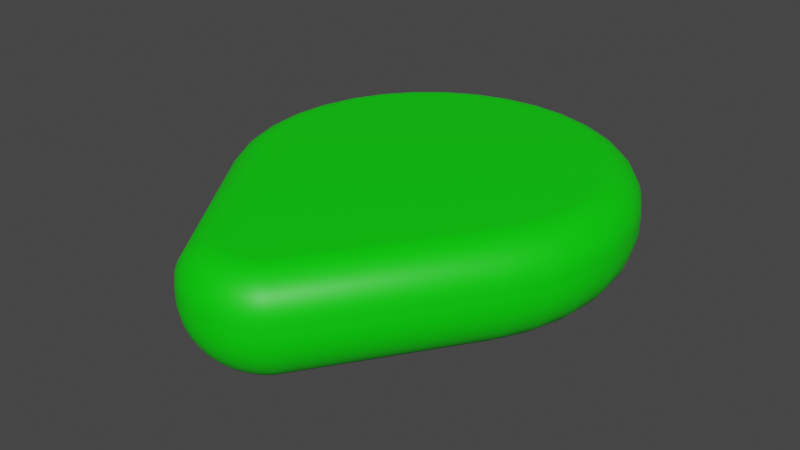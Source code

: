 # Source: Arrow.blend  (saved by Blender 2.82.7; exported with 4.5.12 LTS)
import bpy
from mathutils import Matrix  # noqa: F401  (used for matrix-valued properties, if any)

bpy.ops.wm.read_factory_settings(use_empty=True)
scene = bpy.context.scene
scene.name = 'Scene'

# ---- collections
col_collection = bpy.data.collections.new('Collection'); scene.collection.children.link(col_collection)

# ---- materials (node trees are filled in below, after node groups)
mat_m_arrow = bpy.data.materials.new('M_Arrow')
mat_m_arrow.use_transparent_shadow = False

# ---- material node trees
mat_m_arrow.use_nodes = True; mat_m_arrow.node_tree.nodes.clear()
_N = mat_m_arrow.node_tree.nodes; _L = mat_m_arrow.node_tree.links
n0 = _N.new('ShaderNodeOutputMaterial'); n0.name = 'Material Output'; n0.location = (300, 300)
n1 = _N.new('ShaderNodeBsdfPrincipled'); n1.name = 'Principled BSDF'; n1.location = (10, 300)
n1.distribution = 'GGX'
n1.subsurface_method = 'BURLEY'
n1.inputs[0].default_value = (0.0, 0.8, 0.0, 1.0)
n1.inputs[3].default_value = 1.45
n1.inputs[27].default_value = (0.0, 0.0, 0.0, 1.0)
n1.inputs[28].default_value = 1.0
_L.new(n1.outputs[0], n0.inputs[0])
n0.is_active_output = True

# ---- world
world_world = bpy.data.worlds.new('World'); scene.world = world_world
world_world.use_nodes = True; world_world.node_tree.nodes.clear()
_N = world_world.node_tree.nodes; _L = world_world.node_tree.links
n0 = _N.new('ShaderNodeOutputWorld'); n0.name = 'World Output'; n0.location = (300, 300)
n1 = _N.new('ShaderNodeBackground'); n1.name = 'Background'; n1.location = (10, 300)
n1.inputs[0].default_value = (0.05088, 0.05088, 0.05088, 1.0)
_L.new(n1.outputs[0], n0.inputs[0])
n0.is_active_output = True
world_world.color = (0.05088, 0.05088, 0.05088)
world_world.use_sun_shadow = False
world_world.sun_shadow_jitter_overblur = 0.0

# ---- meshes
me_circle = bpy.data.meshes.new('Circle')
me_circle.from_pydata([(-1.788e-07, 1.279, 0.579), (-3.235e-07, 1.478, 0.3811), (-1.962e-07, 1.303, 0.5776), (-2.134e-07, 1.327, 0.5733), (-2.302e-07, 1.35, 0.5661), (-2.46e-07, 1.372, 0.5563), (-2.609e-07, 1.392, 0.544), (-2.745e-07, 1.411, 0.5292), (-2.868e-07, 1.428, 0.5123), (-2.978e-07, 1.443, 0.4935), (-3.069e-07, 1.456, 0.4731), (-3.141e-07, 1.465, 0.4513), (-3.192e-07, 1.473, 0.4284), (-3.224e-07, 1.477, 0.4049), (-0.07852, 1.471, 0.3811), (-0.03972, 1.276, 0.579), (-0.07824, 1.469, 0.4049), (-0.07739, 1.465, 0.4284), (-0.076, 1.458, 0.4513), (-0.07408, 1.448, 0.4731), (-0.07165, 1.436, 0.4935), (-0.06876, 1.422, 0.5123), (-0.06545, 1.405, 0.5292), (-0.06176, 1.386, 0.544), (-0.05775, 1.366, 0.5563), (-0.05348, 1.345, 0.5661), (-0.04901, 1.322, 0.5733), (-0.0444, 1.299, 0.5776), (-0.154, 1.448, 0.3811), (-0.07791, 1.264, 0.579), (-0.1535, 1.446, 0.4049), (-0.1518, 1.442, 0.4284), (-0.1491, 1.436, 0.4513), (-0.1453, 1.427, 0.4731), (-0.1405, 1.415, 0.4935), (-0.1349, 1.402, 0.5123), (-0.1284, 1.386, 0.5292), (-0.1211, 1.368, 0.544), (-0.1133, 1.349, 0.5563), (-0.1049, 1.329, 0.5661), (-0.09613, 1.308, 0.5733), (-0.08709, 1.286, 0.5776), (-0.2236, 1.411, 0.3811), (-0.1131, 1.245, 0.579), (-0.2228, 1.409, 0.4049), (-0.2204, 1.406, 0.4284), (-0.2164, 1.4, 0.4513), (-0.2109, 1.392, 0.4731), (-0.204, 1.381, 0.4935), (-0.1958, 1.369, 0.5123), (-0.1864, 1.355, 0.5292), (-0.1759, 1.339, 0.544), (-0.1645, 1.322, 0.5563), (-0.1523, 1.304, 0.5661), (-0.1396, 1.285, 0.5733), (-0.1264, 1.265, 0.5776), (-0.2846, 1.36, 0.3811), (-0.1369, 1.226, 0.579), (-0.2835, 1.359, 0.4049), (-0.2803, 1.357, 0.4284), (-0.275, 1.352, 0.4513), (-0.2677, 1.345, 0.4731), (-0.2585, 1.337, 0.4935), (-0.2475, 1.327, 0.5123), (-0.2349, 1.315, 0.5292), (-0.2208, 1.302, 0.544), (-0.2056, 1.288, 0.5563), (-0.1893, 1.273, 0.5661), (-0.1723, 1.258, 0.5733), (-0.1547, 1.242, 0.5776), (-0.8315, 0.5556, 0.3811), (-0.6619, 0.453, 0.579), (-0.8302, 0.5548, 0.4049), (-0.8265, 0.5526, 0.4284), (-0.8204, 0.5489, 0.4513), (-0.812, 0.5438, 0.4731), (-0.8014, 0.5374, 0.4935), (-0.7888, 0.5298, 0.5123), (-0.7743, 0.521, 0.5292), (-0.7582, 0.5113, 0.544), (-0.7407, 0.5007, 0.5563), (-0.722, 0.4894, 0.5661), (-0.7025, 0.4776, 0.5733), (-0.6823, 0.4654, 0.5776), (-0.9239, 0.3827, 0.3811), (-0.7401, 0.3066, 0.579), (-0.9225, 0.3821, 0.4049), (-0.9185, 0.3805, 0.4284), (-0.9119, 0.3777, 0.4513), (-0.9028, 0.374, 0.4731), (-0.8914, 0.3692, 0.4935), (-0.8777, 0.3635, 0.5123), (-0.862, 0.357, 0.5292), (-0.8445, 0.3498, 0.544), (-0.8255, 0.3419, 0.5563), (-0.8053, 0.3336, 0.5661), (-0.7841, 0.3248, 0.5733), (-0.7623, 0.3157, 0.5776), (-0.9808, 0.1951, 0.3811), (-0.7857, 0.1563, 0.579), (-0.9794, 0.1948, 0.4049), (-0.9751, 0.194, 0.4284), (-0.9681, 0.1926, 0.4513), (-0.9584, 0.1906, 0.4731), (-0.9463, 0.1882, 0.4935), (-0.9317, 0.1853, 0.5123), (-0.9151, 0.182, 0.5292), (-0.8965, 0.1783, 0.544), (-0.8764, 0.1743, 0.5563), (-0.8549, 0.17, 0.5661), (-0.8324, 0.1656, 0.5733), (-0.8092, 0.161, 0.5776), (-1.0, 7.55e-08, 0.3811), (-0.8011, 1.676e-08, 0.579), (-0.9985, 7.509e-08, 0.4049), (-0.9942, 7.369e-08, 0.4284), (-0.9871, 7.16e-08, 0.4513), (-0.9772, 6.869e-08, 0.4731), (-0.9648, 6.496e-08, 0.4935), (-0.95, 6.054e-08, 0.5123), (-0.933, 5.541e-08, 0.5292), (-0.9141, 5.006e-08, 0.544), (-0.8935, 4.4e-08, 0.5563), (-0.8716, 3.749e-08, 0.5661), (-0.8487, 3.073e-08, 0.5733), (-0.8251, 2.387e-08, 0.5776), (-0.9808, -0.1951, 0.3811), (-0.7857, -0.1563, 0.579), (-0.9794, -0.1948, 0.4049), (-0.9751, -0.194, 0.4284), (-0.9681, -0.1926, 0.4513), (-0.9584, -0.1906, 0.4731), (-0.9463, -0.1882, 0.4935), (-0.9317, -0.1853, 0.5123), (-0.9151, -0.182, 0.5292), (-0.8965, -0.1783, 0.544), (-0.8764, -0.1743, 0.5563), (-0.8549, -0.17, 0.5661), (-0.8324, -0.1656, 0.5733), (-0.8092, -0.161, 0.5776), (-0.9239, -0.3827, 0.3811), (-0.7401, -0.3066, 0.579), (-0.9225, -0.3821, 0.4049), (-0.9185, -0.3805, 0.4284), (-0.9119, -0.3777, 0.4513), (-0.9028, -0.374, 0.4731), (-0.8914, -0.3692, 0.4935), (-0.8777, -0.3635, 0.5123), (-0.862, -0.357, 0.5292), (-0.8445, -0.3498, 0.544), (-0.8255, -0.3419, 0.5563), (-0.8053, -0.3336, 0.5661), (-0.7841, -0.3248, 0.5733), (-0.7623, -0.3157, 0.5776), (-0.8315, -0.5556, 0.3811), (-0.6661, -0.4451, 0.579), (-0.8303, -0.5548, 0.4049), (-0.8267, -0.5524, 0.4284), (-0.8207, -0.5484, 0.4513), (-0.8125, -0.5429, 0.4731), (-0.8022, -0.536, 0.4935), (-0.7899, -0.5278, 0.5123), (-0.7758, -0.5183, 0.5292), (-0.76, -0.5078, 0.544), (-0.743, -0.4964, 0.5563), (-0.7247, -0.4843, 0.5661), (-0.7057, -0.4715, 0.5733), (-0.686, -0.4584, 0.5776), (-0.7071, -0.7071, 0.3811), (-0.5665, -0.5665, 0.579), (-0.7061, -0.7061, 0.4049), (-0.703, -0.703, 0.4284), (-0.698, -0.698, 0.4513), (-0.691, -0.691, 0.4731), (-0.6822, -0.6822, 0.4935), (-0.6717, -0.6717, 0.5123), (-0.6597, -0.6597, 0.5292), (-0.6464, -0.6464, 0.544), (-0.6318, -0.6318, 0.5563), (-0.6163, -0.6163, 0.5661), (-0.6001, -0.6001, 0.5733), (-0.5834, -0.5834, 0.5776), (-0.5556, -0.8315, 0.3811), (-0.4451, -0.6661, 0.579), (-0.5548, -0.8303, 0.4049), (-0.5524, -0.8267, 0.4284), (-0.5484, -0.8207, 0.4513), (-0.5429, -0.8125, 0.4731), (-0.536, -0.8022, 0.4935), (-0.5278, -0.7899, 0.5123), (-0.5183, -0.7758, 0.5292), (-0.5078, -0.76, 0.544), (-0.4964, -0.743, 0.5563), (-0.4843, -0.7247, 0.5661), (-0.4715, -0.7057, 0.5733), (-0.4584, -0.686, 0.5776), (-0.3827, -0.9239, 0.3811), (-0.3066, -0.7401, 0.579), (-0.3821, -0.9225, 0.4049), (-0.3805, -0.9185, 0.4284), (-0.3777, -0.9119, 0.4513), (-0.374, -0.9028, 0.4731), (-0.3692, -0.8914, 0.4935), (-0.3635, -0.8777, 0.5123), (-0.357, -0.862, 0.5292), (-0.3498, -0.8445, 0.544), (-0.3419, -0.8255, 0.5563), (-0.3336, -0.8053, 0.5661), (-0.3248, -0.7841, 0.5733), (-0.3157, -0.7623, 0.5776), (-0.1951, -0.9808, 0.3811), (-0.1563, -0.7857, 0.579), (-0.1948, -0.9794, 0.4049), (-0.194, -0.9751, 0.4284), (-0.1926, -0.9681, 0.4513), (-0.1906, -0.9584, 0.4731), (-0.1882, -0.9463, 0.4935), (-0.1853, -0.9317, 0.5123), (-0.182, -0.9151, 0.5292), (-0.1783, -0.8965, 0.544), (-0.1743, -0.8764, 0.5563), (-0.17, -0.8549, 0.5661), (-0.1656, -0.8324, 0.5733), (-0.161, -0.8092, 0.5776), (3.258e-07, -1.0, 0.3811), (2.03e-07, -0.8011, 0.579), (3.25e-07, -0.9985, 0.4049), (3.221e-07, -0.9942, 0.4284), (3.177e-07, -0.9871, 0.4513), (3.118e-07, -0.9772, 0.4731), (3.041e-07, -0.9648, 0.4935), (2.95e-07, -0.95, 0.5123), (2.845e-07, -0.933, 0.5292), (2.728e-07, -0.9141, 0.544), (2.601e-07, -0.8935, 0.5563), (2.465e-07, -0.8716, 0.5661), (2.322e-07, -0.8487, 0.5733), (2.179e-07, -0.8251, 0.5776), (0.1951, -0.9808, 0.3811), (0.1563, -0.7857, 0.579), (0.1948, -0.9794, 0.4049), (0.194, -0.9751, 0.4284), (0.1926, -0.9681, 0.4513), (0.1906, -0.9584, 0.4731), (0.1882, -0.9463, 0.4935), (0.1853, -0.9317, 0.5123), (0.182, -0.9151, 0.5292), (0.1783, -0.8965, 0.544), (0.1743, -0.8764, 0.5563), (0.17, -0.8549, 0.5661), (0.1656, -0.8324, 0.5733), (0.161, -0.8092, 0.5776), (0.3827, -0.9239, 0.3811), (0.3066, -0.7401, 0.579), (0.3821, -0.9225, 0.4049), (0.3805, -0.9185, 0.4284), (0.3777, -0.9119, 0.4513), (0.374, -0.9028, 0.4731), (0.3692, -0.8914, 0.4935), (0.3635, -0.8777, 0.5123), (0.357, -0.862, 0.5292), (0.3498, -0.8445, 0.544), (0.3419, -0.8255, 0.5563), (0.3336, -0.8053, 0.5661), (0.3248, -0.7841, 0.5733), (0.3157, -0.7623, 0.5776), (0.5556, -0.8315, 0.3811), (0.4451, -0.6661, 0.579), (0.5548, -0.8303, 0.4049), (0.5524, -0.8267, 0.4284), (0.5484, -0.8207, 0.4513), (0.5429, -0.8125, 0.4731), (0.536, -0.8022, 0.4935), (0.5278, -0.7899, 0.5123), (0.5183, -0.7758, 0.5292), (0.5078, -0.76, 0.544), (0.4964, -0.743, 0.5563), (0.4843, -0.7247, 0.5661), (0.4715, -0.7057, 0.5733), (0.4584, -0.686, 0.5776), (0.7071, -0.7071, 0.3811), (0.5665, -0.5665, 0.579), (0.7061, -0.7061, 0.4049), (0.703, -0.703, 0.4284), (0.698, -0.698, 0.4513), (0.691, -0.691, 0.4731), (0.6822, -0.6822, 0.4935), (0.6717, -0.6717, 0.5123), (0.6597, -0.6597, 0.5292), (0.6464, -0.6464, 0.544), (0.6318, -0.6318, 0.5563), (0.6163, -0.6163, 0.5661), (0.6001, -0.6001, 0.5733), (0.5834, -0.5834, 0.5776), (0.8315, -0.5556, 0.3811), (0.6661, -0.4451, 0.579), (0.8303, -0.5548, 0.4049), (0.8267, -0.5524, 0.4284), (0.8207, -0.5484, 0.4513), (0.8125, -0.5429, 0.4731), (0.8022, -0.536, 0.4935), (0.7899, -0.5278, 0.5123), (0.7758, -0.5183, 0.5292), (0.76, -0.5078, 0.544), (0.743, -0.4964, 0.5563), (0.7247, -0.4843, 0.5661), (0.7057, -0.4715, 0.5733), (0.686, -0.4584, 0.5776), (0.9239, -0.3827, 0.3811), (0.7401, -0.3066, 0.579), (0.9225, -0.3821, 0.4049), (0.9185, -0.3805, 0.4284), (0.9119, -0.3777, 0.4513), (0.9028, -0.374, 0.4731), (0.8914, -0.3692, 0.4935), (0.8777, -0.3635, 0.5123), (0.862, -0.357, 0.5292), (0.8445, -0.3498, 0.544), (0.8255, -0.3419, 0.5563), (0.8053, -0.3336, 0.5661), (0.7841, -0.3248, 0.5733), (0.7623, -0.3157, 0.5776), (0.9808, -0.1951, 0.3811), (0.7857, -0.1563, 0.579), (0.9794, -0.1948, 0.4049), (0.9751, -0.194, 0.4284), (0.9681, -0.1926, 0.4513), (0.9584, -0.1906, 0.4731), (0.9463, -0.1882, 0.4935), (0.9317, -0.1853, 0.5123), (0.9151, -0.182, 0.5292), (0.8965, -0.1783, 0.544), (0.8764, -0.1743, 0.5563), (0.8549, -0.17, 0.5661), (0.8324, -0.1656, 0.5733), (0.8092, -0.161, 0.5776), (1.0, 9.656e-07, 0.3811), (0.8011, 9.034e-07, 0.579), (0.9985, 9.652e-07, 0.4049), (0.9942, 9.637e-07, 0.4284), (0.9871, 9.615e-07, 0.4513), (0.9772, 9.586e-07, 0.4731), (0.9648, 9.546e-07, 0.4935), (0.95, 9.502e-07, 0.5123), (0.933, 9.448e-07, 0.5292), (0.9141, 9.388e-07, 0.544), (0.8935, 9.325e-07, 0.5563), (0.8716, 9.254e-07, 0.5661), (0.8487, 9.182e-07, 0.5733), (0.8251, 9.109e-07, 0.5776), (0.9808, 0.1951, 0.3811), (0.7857, 0.1563, 0.579), (0.9794, 0.1948, 0.4049), (0.9751, 0.194, 0.4284), (0.9681, 0.1926, 0.4513), (0.9584, 0.1906, 0.4731), (0.9463, 0.1882, 0.4935), (0.9317, 0.1853, 0.5123), (0.9151, 0.182, 0.5292), (0.8965, 0.1783, 0.544), (0.8764, 0.1743, 0.5563), (0.8549, 0.1701, 0.5661), (0.8324, 0.1656, 0.5733), (0.8092, 0.161, 0.5776), (0.9239, 0.3827, 0.3811), (0.7401, 0.3066, 0.579), (0.9225, 0.3821, 0.4049), (0.9185, 0.3805, 0.4284), (0.9119, 0.3777, 0.4513), (0.9028, 0.374, 0.4731), (0.8914, 0.3692, 0.4935), (0.8777, 0.3635, 0.5123), (0.862, 0.357, 0.5292), (0.8445, 0.3498, 0.544), (0.8255, 0.3419, 0.5563), (0.8053, 0.3336, 0.5661), (0.7841, 0.3248, 0.5733), (0.7623, 0.3157, 0.5776), (0.8315, 0.5556, 0.3811), (0.6619, 0.453, 0.579), (0.8302, 0.5548, 0.4049), (0.8265, 0.5526, 0.4284), (0.8204, 0.5489, 0.4513), (0.812, 0.5438, 0.4731), (0.8014, 0.5374, 0.4935), (0.7888, 0.5298, 0.5123), (0.7743, 0.521, 0.5292), (0.7582, 0.5113, 0.544), (0.7407, 0.5007, 0.5563), (0.722, 0.4894, 0.5661), (0.7025, 0.4776, 0.5733), (0.6823, 0.4654, 0.5776), (0.2846, 1.36, 0.3811), (0.1369, 1.226, 0.579), (0.2835, 1.359, 0.4049), (0.2803, 1.357, 0.4284), (0.275, 1.352, 0.4513), (0.2677, 1.345, 0.4731), (0.2585, 1.337, 0.4935), (0.2475, 1.327, 0.5123), (0.2349, 1.315, 0.5292), (0.2208, 1.302, 0.544), (0.2056, 1.288, 0.5563), (0.1893, 1.273, 0.5661), (0.1723, 1.258, 0.5733), (0.1547, 1.242, 0.5776), (0.2236, 1.411, 0.3811), (0.1131, 1.245, 0.579), (0.2228, 1.409, 0.4049), (0.2204, 1.406, 0.4284), (0.2164, 1.4, 0.4513), (0.2109, 1.392, 0.4731), (0.204, 1.381, 0.4935), (0.1958, 1.369, 0.5123), (0.1864, 1.355, 0.5292), (0.1759, 1.339, 0.544), (0.1645, 1.322, 0.5563), (0.1523, 1.304, 0.5661), (0.1396, 1.285, 0.5733), (0.1264, 1.265, 0.5776), (0.154, 1.448, 0.3811), (0.07791, 1.264, 0.579), (0.1535, 1.446, 0.4049), (0.1518, 1.442, 0.4284), (0.1491, 1.436, 0.4513), (0.1453, 1.427, 0.4731), (0.1405, 1.415, 0.4935), (0.1349, 1.402, 0.5123), (0.1284, 1.386, 0.5292), (0.1211, 1.368, 0.544), (0.1133, 1.349, 0.5563), (0.1049, 1.329, 0.5661), (0.09613, 1.308, 0.5733), (0.08709, 1.286, 0.5776), (0.07852, 1.471, 0.3811), (0.03972, 1.276, 0.579), (0.07824, 1.469, 0.4049), (0.07739, 1.465, 0.4284), (0.076, 1.458, 0.4513), (0.07407, 1.448, 0.4731), (0.07165, 1.436, 0.4935), (0.06876, 1.422, 0.5123), (0.06545, 1.405, 0.5292), (0.06176, 1.386, 0.544), (0.05775, 1.366, 0.5563), (0.05348, 1.345, 0.5661), (0.049, 1.322, 0.5733), (0.0444, 1.299, 0.5776), (-3.235e-07, 1.478, 0.3308), (-8.568e-08, 1.146, 0.0), (-3.218e-07, 1.476, 0.2909), (-3.165e-07, 1.469, 0.2516), (-3.083e-07, 1.457, 0.2135), (-2.964e-07, 1.44, 0.1771), (-2.813e-07, 1.42, 0.1429), (-2.638e-07, 1.395, 0.1114), (-2.435e-07, 1.366, 0.08319), (-2.205e-07, 1.335, 0.05856), (-1.96e-07, 1.3, 0.03789), (-1.702e-07, 1.264, 0.0215), (-1.425e-07, 1.226, 0.009612), (-1.143e-07, 1.186, 0.002412), (-0.01367, 1.145, 0.0), (-0.07852, 1.471, 0.3308), (-0.02149, 1.184, 0.002412), (-0.02919, 1.223, 0.009612), (-0.03667, 1.26, 0.0215), (-0.04381, 1.296, 0.03789), (-0.05051, 1.33, 0.05856), (-0.05667, 1.361, 0.08319), (-0.06221, 1.389, 0.1114), (-0.06704, 1.413, 0.1429), (-0.07109, 1.433, 0.1771), (-0.07431, 1.449, 0.2135), (-0.07664, 1.461, 0.2516), (-0.07805, 1.468, 0.2909), (-0.02682, 1.141, 0.0), (-0.154, 1.448, 0.3308), (-0.04215, 1.178, 0.002412), (-0.05726, 1.214, 0.009612), (-0.07193, 1.25, 0.0215), (-0.08593, 1.283, 0.03789), (-0.09908, 1.315, 0.05856), (-0.1112, 1.344, 0.08319), (-0.122, 1.37, 0.1114), (-0.1315, 1.393, 0.1429), (-0.1395, 1.413, 0.1771), (-0.1458, 1.428, 0.2135), (-0.1503, 1.439, 0.2516), (-0.1531, 1.445, 0.2909), (-0.03894, 1.134, 0.0), (-0.2236, 1.411, 0.3308), (-0.0612, 1.167, 0.002412), (-0.08313, 1.2, 0.009612), (-0.1044, 1.232, 0.0215), (-0.1248, 1.263, 0.03789), (-0.1438, 1.291, 0.05856), (-0.1614, 1.317, 0.08319), (-0.1772, 1.341, 0.1114), (-0.1909, 1.362, 0.1429), (-0.2025, 1.379, 0.1771), (-0.2116, 1.393, 0.2135), (-0.2182, 1.402, 0.2516), (-0.2223, 1.409, 0.2909), (-0.03782, 1.135, 0.0), (-0.2846, 1.36, 0.3308), (-0.06757, 1.162, 0.002412), (-0.09688, 1.189, 0.009612), (-0.1253, 1.215, 0.0215), (-0.1525, 1.24, 0.03789), (-0.178, 1.263, 0.05856), (-0.2015, 1.285, 0.08319), (-0.2225, 1.304, 0.1114), (-0.2409, 1.321, 0.1429), (-0.2563, 1.335, 0.1771), (-0.2686, 1.346, 0.2135), (-0.2774, 1.354, 0.2516), (-0.2828, 1.359, 0.2909), (-0.548, 0.3842, 0.0), (-0.8315, 0.5556, 0.3308), (-0.5822, 0.4048, 0.002412), (-0.6158, 0.4252, 0.009612), (-0.6485, 0.445, 0.0215), (-0.6797, 0.4638, 0.03789), (-0.709, 0.4815, 0.05856), (-0.736, 0.4978, 0.08319), (-0.7602, 0.5125, 0.1114), (-0.7813, 0.5252, 0.1429), (-0.799, 0.5359, 0.1771), (-0.813, 0.5444, 0.2135), (-0.8232, 0.5506, 0.2516), (-0.8294, 0.5543, 0.2909), (-0.6168, 0.2555, 0.0), (-0.9239, 0.3827, 0.3308), (-0.6538, 0.2708, 0.002412), (-0.6903, 0.2859, 0.009612), (-0.7257, 0.3006, 0.0215), (-0.7595, 0.3146, 0.03789), (-0.7912, 0.3277, 0.05856), (-0.8204, 0.3398, 0.08319), (-0.8467, 0.3507, 0.1114), (-0.8695, 0.3602, 0.1429), (-0.8887, 0.3681, 0.1771), (-0.9039, 0.3744, 0.2135), (-0.915, 0.379, 0.2516), (-0.9216, 0.3818, 0.2909), (-0.6548, 0.1302, 0.0), (-0.9808, 0.1951, 0.3308), (-0.6941, 0.1381, 0.002412), (-0.7328, 0.1458, 0.009612), (-0.7704, 0.1532, 0.0215), (-0.8063, 0.1604, 0.03789), (-0.84, 0.1671, 0.05856), (-0.871, 0.1732, 0.08319), (-0.8988, 0.1788, 0.1114), (-0.9231, 0.1836, 0.1429), (-0.9434, 0.1877, 0.1771), (-0.9596, 0.1909, 0.2135), (-0.9713, 0.1932, 0.2516), (-0.9784, 0.1946, 0.2909), (-0.6676, -2.608e-08, 0.0), (-1.0, 7.55e-08, 0.3308), (-0.7077, -1.374e-08, 0.002412), (-0.7472, -1.63e-09, 0.009612), (-0.7855, 1.001e-08, 0.0215), (-0.8221, 2.142e-08, 0.03789), (-0.8564, 3.19e-08, 0.05856), (-0.888, 4.144e-08, 0.08319), (-0.9164, 5.029e-08, 0.1114), (-0.9412, 5.774e-08, 0.1429), (-0.9619, 6.426e-08, 0.1771), (-0.9784, 6.915e-08, 0.2135), (-0.9903, 7.264e-08, 0.2516), (-0.9976, 7.486e-08, 0.2909), (-0.6548, -0.1302, 0.0), (-0.9808, -0.1951, 0.3308), (-0.6941, -0.1381, 0.002412), (-0.7328, -0.1458, 0.009612), (-0.7704, -0.1532, 0.0215), (-0.8063, -0.1604, 0.03789), (-0.84, -0.1671, 0.05856), (-0.871, -0.1732, 0.08319), (-0.8988, -0.1788, 0.1114), (-0.9231, -0.1836, 0.1429), (-0.9434, -0.1877, 0.1771), (-0.9596, -0.1909, 0.2135), (-0.9713, -0.1932, 0.2516), (-0.9784, -0.1946, 0.2909), (-0.6168, -0.2555, 0.0), (-0.9239, -0.3827, 0.3308), (-0.6538, -0.2708, 0.002412), (-0.6903, -0.2859, 0.009612), (-0.7257, -0.3006, 0.0215), (-0.7595, -0.3146, 0.03789), (-0.7912, -0.3277, 0.05856), (-0.8204, -0.3398, 0.08319), (-0.8467, -0.3507, 0.1114), (-0.8695, -0.3602, 0.1429), (-0.8887, -0.3681, 0.1771), (-0.9039, -0.3744, 0.2135), (-0.915, -0.379, 0.2516), (-0.9216, -0.3818, 0.2909), (-0.5551, -0.3709, 0.0), (-0.8315, -0.5556, 0.3308), (-0.5884, -0.3932, 0.002412), (-0.6212, -0.4151, 0.009612), (-0.6531, -0.4364, 0.0215), (-0.6835, -0.4567, 0.03789), (-0.7121, -0.4758, 0.05856), (-0.7384, -0.4934, 0.08319), (-0.762, -0.5091, 0.1114), (-0.7825, -0.5229, 0.1429), (-0.7998, -0.5344, 0.1771), (-0.8135, -0.5436, 0.2135), (-0.8234, -0.5502, 0.2516), (-0.8295, -0.5542, 0.2909), (-0.4721, -0.4721, 0.0), (-0.7071, -0.7071, 0.3308), (-0.5004, -0.5004, 0.002412), (-0.5283, -0.5283, 0.009612), (-0.5554, -0.5554, 0.0215), (-0.5813, -0.5813, 0.03789), (-0.6056, -0.6056, 0.05856), (-0.6279, -0.6279, 0.08319), (-0.648, -0.648, 0.1114), (-0.6655, -0.6655, 0.1429), (-0.6802, -0.6802, 0.1771), (-0.6918, -0.6918, 0.2135), (-0.7003, -0.7003, 0.2516), (-0.7054, -0.7054, 0.2909), (-0.3709, -0.5551, 0.0), (-0.5556, -0.8315, 0.3308), (-0.3932, -0.5884, 0.002412), (-0.4151, -0.6212, 0.009612), (-0.4364, -0.6531, 0.0215), (-0.4567, -0.6835, 0.03789), (-0.4758, -0.7121, 0.05856), (-0.4934, -0.7384, 0.08319), (-0.5091, -0.762, 0.1114), (-0.5229, -0.7825, 0.1429), (-0.5344, -0.7998, 0.1771), (-0.5436, -0.8135, 0.2135), (-0.5502, -0.8234, 0.2516), (-0.5542, -0.8295, 0.2909), (-0.2555, -0.6168, 0.0), (-0.3827, -0.9239, 0.3308), (-0.2708, -0.6538, 0.002412), (-0.2859, -0.6903, 0.009612), (-0.3006, -0.7257, 0.0215), (-0.3146, -0.7595, 0.03789), (-0.3277, -0.7912, 0.05856), (-0.3398, -0.8204, 0.08319), (-0.3507, -0.8467, 0.1114), (-0.3602, -0.8695, 0.1429), (-0.3681, -0.8887, 0.1771), (-0.3744, -0.9039, 0.2135), (-0.379, -0.915, 0.2516), (-0.3818, -0.9216, 0.2909), (-0.1302, -0.6548, 0.0), (-0.1951, -0.9808, 0.3308), (-0.1381, -0.6941, 0.002412), (-0.1458, -0.7328, 0.009612), (-0.1532, -0.7704, 0.0215), (-0.1604, -0.8063, 0.03789), (-0.1671, -0.84, 0.05856), (-0.1732, -0.871, 0.08319), (-0.1788, -0.8988, 0.1114), (-0.1836, -0.9231, 0.1429), (-0.1877, -0.9434, 0.1771), (-0.1909, -0.9596, 0.2135), (-0.1932, -0.9713, 0.2516), (-0.1946, -0.9784, 0.2909), (1.229e-07, -0.6676, 0.0), (3.258e-07, -1.0, 0.3308), (1.474e-07, -0.7077, 0.002412), (1.715e-07, -0.7472, 0.009612), (1.949e-07, -0.7855, 0.0215), (2.172e-07, -0.8221, 0.03789), (2.382e-07, -0.8564, 0.05856), (2.575e-07, -0.888, 0.08319), (2.75e-07, -0.9164, 0.1114), (2.899e-07, -0.9412, 0.1429), (3.024e-07, -0.9619, 0.1771), (3.127e-07, -0.9784, 0.2135), (3.199e-07, -0.9903, 0.2516), (3.243e-07, -0.9976, 0.2909), (0.1302, -0.6548, 0.0), (0.1951, -0.9808, 0.3308), (0.1381, -0.6941, 0.002412), (0.1458, -0.7328, 0.009612), (0.1532, -0.7704, 0.0215), (0.1604, -0.8063, 0.03789), (0.1671, -0.84, 0.05856), (0.1732, -0.871, 0.08319), (0.1788, -0.8988, 0.1114), (0.1836, -0.9231, 0.1429), (0.1877, -0.9434, 0.1771), (0.1909, -0.9596, 0.2135), (0.1932, -0.9713, 0.2516), (0.1946, -0.9784, 0.2909), (0.2555, -0.6168, 0.0), (0.3827, -0.9239, 0.3308), (0.2708, -0.6538, 0.002412), (0.2859, -0.6903, 0.009612), (0.3006, -0.7257, 0.0215), (0.3146, -0.7595, 0.03789), (0.3277, -0.7912, 0.05856), (0.3398, -0.8204, 0.08319), (0.3507, -0.8466, 0.1114), (0.3602, -0.8695, 0.1429), (0.3681, -0.8887, 0.1771), (0.3744, -0.9039, 0.2135), (0.379, -0.915, 0.2516), (0.3818, -0.9216, 0.2909), (0.3709, -0.5551, 0.0), (0.5556, -0.8315, 0.3308), (0.3932, -0.5884, 0.002412), (0.4151, -0.6212, 0.009612), (0.4364, -0.6531, 0.0215), (0.4567, -0.6835, 0.03789), (0.4758, -0.7121, 0.05856), (0.4934, -0.7384, 0.08319), (0.5091, -0.762, 0.1114), (0.5229, -0.7825, 0.1429), (0.5344, -0.7998, 0.1771), (0.5436, -0.8135, 0.2135), (0.5502, -0.8234, 0.2516), (0.5542, -0.8295, 0.2909), (0.4721, -0.4721, 0.0), (0.7071, -0.7071, 0.3308), (0.5004, -0.5004, 0.002412), (0.5283, -0.5283, 0.009612), (0.5554, -0.5554, 0.0215), (0.5813, -0.5813, 0.03789), (0.6056, -0.6056, 0.05856), (0.6279, -0.6279, 0.08319), (0.648, -0.648, 0.1114), (0.6655, -0.6655, 0.1429), (0.6802, -0.6802, 0.1771), (0.6918, -0.6918, 0.2135), (0.7003, -0.7003, 0.2516), (0.7054, -0.7054, 0.2909), (0.5551, -0.3709, 0.0), (0.8315, -0.5556, 0.3308), (0.5884, -0.3932, 0.002412), (0.6212, -0.4151, 0.009612), (0.6531, -0.4364, 0.0215), (0.6835, -0.4567, 0.03789), (0.7121, -0.4758, 0.05856), (0.7384, -0.4934, 0.08319), (0.762, -0.5091, 0.1114), (0.7825, -0.5229, 0.1429), (0.7998, -0.5344, 0.1771), (0.8135, -0.5436, 0.2135), (0.8234, -0.5502, 0.2516), (0.8295, -0.5542, 0.2909), (0.6168, -0.2555, 0.0), (0.9239, -0.3827, 0.3308), (0.6538, -0.2708, 0.002412), (0.6903, -0.2859, 0.009612), (0.7257, -0.3006, 0.0215), (0.7595, -0.3146, 0.03789), (0.7912, -0.3277, 0.05856), (0.8204, -0.3398, 0.08319), (0.8467, -0.3507, 0.1114), (0.8695, -0.3602, 0.1429), (0.8887, -0.3681, 0.1771), (0.9039, -0.3744, 0.2135), (0.915, -0.379, 0.2516), (0.9216, -0.3818, 0.2909), (0.6548, -0.1302, 0.0), (0.9808, -0.1951, 0.3308), (0.6941, -0.1381, 0.002412), (0.7328, -0.1458, 0.009612), (0.7704, -0.1532, 0.0215), (0.8063, -0.1604, 0.03789), (0.84, -0.1671, 0.05856), (0.871, -0.1732, 0.08319), (0.8988, -0.1788, 0.1114), (0.9231, -0.1836, 0.1429), (0.9434, -0.1877, 0.1771), (0.9596, -0.1909, 0.2135), (0.9713, -0.1932, 0.2516), (0.9784, -0.1946, 0.2909), (0.6676, 6.668e-07, 0.0), (1.0, 9.656e-07, 0.3308), (0.7077, 7.028e-07, 0.002412), (0.7472, 7.383e-07, 0.009612), (0.7855, 7.728e-07, 0.0215), (0.8221, 8.054e-07, 0.03789), (0.8564, 8.363e-07, 0.05856), (0.888, 8.65e-07, 0.08319), (0.9164, 8.903e-07, 0.1114), (0.9412, 9.125e-07, 0.1429), (0.9619, 9.311e-07, 0.1771), (0.9784, 9.462e-07, 0.2135), (0.9903, 9.568e-07, 0.2516), (0.9976, 9.633e-07, 0.2909), (0.6548, 0.1302, 0.0), (0.9808, 0.1951, 0.3308), (0.6941, 0.1381, 0.002412), (0.7328, 0.1458, 0.009612), (0.7704, 0.1532, 0.0215), (0.8063, 0.1604, 0.03789), (0.84, 0.1671, 0.05856), (0.871, 0.1732, 0.08319), (0.8988, 0.1788, 0.1114), (0.9231, 0.1836, 0.1429), (0.9434, 0.1877, 0.1771), (0.9596, 0.1909, 0.2135), (0.9713, 0.1932, 0.2516), (0.9784, 0.1946, 0.2909), (0.6168, 0.2555, 0.0), (0.9239, 0.3827, 0.3308), (0.6538, 0.2708, 0.002412), (0.6903, 0.2859, 0.009612), (0.7257, 0.3006, 0.0215), (0.7595, 0.3146, 0.03789), (0.7912, 0.3277, 0.05856), (0.8204, 0.3398, 0.08319), (0.8466, 0.3507, 0.1114), (0.8695, 0.3602, 0.1429), (0.8887, 0.3681, 0.1771), (0.9039, 0.3744, 0.2135), (0.915, 0.379, 0.2516), (0.9216, 0.3818, 0.2909), (0.548, 0.3842, 0.0), (0.8315, 0.5556, 0.3308), (0.5822, 0.4048, 0.002412), (0.6158, 0.4252, 0.009612), (0.6485, 0.445, 0.0215), (0.6797, 0.4638, 0.03789), (0.709, 0.4815, 0.05856), (0.736, 0.4978, 0.08319), (0.7602, 0.5125, 0.1114), (0.7813, 0.5252, 0.1429), (0.799, 0.5359, 0.1771), (0.813, 0.5444, 0.2135), (0.8232, 0.5506, 0.2516), (0.8294, 0.5543, 0.2909), (0.03782, 1.135, 0.0), (0.2846, 1.36, 0.3308), (0.06757, 1.162, 0.002412), (0.09688, 1.189, 0.009612), (0.1253, 1.215, 0.0215), (0.1525, 1.24, 0.03789), (0.178, 1.263, 0.05856), (0.2015, 1.285, 0.08319), (0.2225, 1.304, 0.1114), (0.2409, 1.321, 0.1429), (0.2563, 1.335, 0.1771), (0.2686, 1.346, 0.2135), (0.2774, 1.354, 0.2516), (0.2828, 1.359, 0.2909), (0.03894, 1.134, 0.0), (0.2236, 1.411, 0.3308), (0.0612, 1.167, 0.002412), (0.08313, 1.2, 0.009612), (0.1044, 1.232, 0.0215), (0.1248, 1.263, 0.03789), (0.1438, 1.291, 0.05856), (0.1614, 1.317, 0.08319), (0.1772, 1.341, 0.1114), (0.1909, 1.362, 0.1429), (0.2025, 1.379, 0.1771), (0.2116, 1.393, 0.2135), (0.2182, 1.402, 0.2516), (0.2223, 1.409, 0.2909), (0.02682, 1.141, 0.0), (0.154, 1.448, 0.3308), (0.04215, 1.178, 0.002412), (0.05726, 1.214, 0.009612), (0.07193, 1.25, 0.0215), (0.08593, 1.283, 0.03789), (0.09908, 1.315, 0.05856), (0.1112, 1.344, 0.08319), (0.122, 1.37, 0.1114), (0.1315, 1.393, 0.1429), (0.1395, 1.413, 0.1771), (0.1458, 1.428, 0.2135), (0.1503, 1.439, 0.2516), (0.1531, 1.445, 0.2909), (0.01367, 1.145, 0.0), (0.07852, 1.471, 0.3308), (0.02149, 1.184, 0.002412), (0.02919, 1.223, 0.009612), (0.03667, 1.26, 0.0215), (0.04381, 1.296, 0.03789), (0.05051, 1.33, 0.05856), (0.05667, 1.361, 0.08319), (0.06221, 1.389, 0.1114), (0.06704, 1.413, 0.1429), (0.07109, 1.433, 0.1771), (0.0743, 1.449, 0.2135), (0.07663, 1.461, 0.2516), (0.07805, 1.468, 0.2909)], [], [(883, 448, 1, 434), (463, 477, 28, 14), (757, 771, 322, 308), (575, 589, 140, 126), (771, 785, 336, 322), (589, 603, 154, 140), (785, 799, 350, 336), (603, 617, 168, 154), (799, 813, 364, 350), (617, 631, 182, 168), (813, 827, 378, 364), (631, 645, 196, 182), (827, 841, 392, 378), (645, 659, 210, 196), (841, 855, 406, 392), (659, 673, 224, 210), (15, 29, 43, 57, 71, 85, 99, 113, 127, 141, 155, 169, 183, 197, 211, 225, 239, 253, 267, 281, 295, 309, 323, 337, 351, 365, 379, 393, 407, 421, 435, 0), (855, 869, 420, 406), (673, 687, 238, 224), (491, 505, 56, 42), (869, 883, 434, 420), (687, 701, 252, 238), (505, 519, 70, 56), (701, 715, 266, 252), (519, 533, 84, 70), (715, 729, 280, 266), (533, 547, 98, 84), (477, 491, 42, 28), (729, 743, 294, 280), (547, 561, 112, 98), (743, 757, 308, 294), (561, 575, 126, 112), (15, 0, 2, 27), (27, 2, 3, 26), (26, 3, 4, 25), (25, 4, 5, 24), (24, 5, 6, 23), (23, 6, 7, 22), (22, 7, 8, 21), (21, 8, 9, 20), (20, 9, 10, 19), (19, 10, 11, 18), (18, 11, 12, 17), (17, 12, 13, 16), (16, 13, 1, 14), (29, 15, 27, 41), (41, 27, 26, 40), (40, 26, 25, 39), (39, 25, 24, 38), (38, 24, 23, 37), (37, 23, 22, 36), (36, 22, 21, 35), (35, 21, 20, 34), (34, 20, 19, 33), (33, 19, 18, 32), (32, 18, 17, 31), (31, 17, 16, 30), (30, 16, 14, 28), (43, 29, 41, 55), (55, 41, 40, 54), (54, 40, 39, 53), (53, 39, 38, 52), (52, 38, 37, 51), (51, 37, 36, 50), (50, 36, 35, 49), (49, 35, 34, 48), (48, 34, 33, 47), (47, 33, 32, 46), (46, 32, 31, 45), (45, 31, 30, 44), (44, 30, 28, 42), (57, 43, 55, 69), (69, 55, 54, 68), (68, 54, 53, 67), (67, 53, 52, 66), (66, 52, 51, 65), (65, 51, 50, 64), (64, 50, 49, 63), (63, 49, 48, 62), (62, 48, 47, 61), (61, 47, 46, 60), (60, 46, 45, 59), (59, 45, 44, 58), (58, 44, 42, 56), (71, 57, 69, 83), (83, 69, 68, 82), (82, 68, 67, 81), (81, 67, 66, 80), (80, 66, 65, 79), (79, 65, 64, 78), (78, 64, 63, 77), (77, 63, 62, 76), (76, 62, 61, 75), (75, 61, 60, 74), (74, 60, 59, 73), (73, 59, 58, 72), (72, 58, 56, 70), (85, 71, 83, 97), (97, 83, 82, 96), (96, 82, 81, 95), (95, 81, 80, 94), (94, 80, 79, 93), (93, 79, 78, 92), (92, 78, 77, 91), (91, 77, 76, 90), (90, 76, 75, 89), (89, 75, 74, 88), (88, 74, 73, 87), (87, 73, 72, 86), (86, 72, 70, 84), (99, 85, 97, 111), (111, 97, 96, 110), (110, 96, 95, 109), (109, 95, 94, 108), (108, 94, 93, 107), (107, 93, 92, 106), (106, 92, 91, 105), (105, 91, 90, 104), (104, 90, 89, 103), (103, 89, 88, 102), (102, 88, 87, 101), (101, 87, 86, 100), (100, 86, 84, 98), (113, 99, 111, 125), (125, 111, 110, 124), (124, 110, 109, 123), (123, 109, 108, 122), (122, 108, 107, 121), (121, 107, 106, 120), (120, 106, 105, 119), (119, 105, 104, 118), (118, 104, 103, 117), (117, 103, 102, 116), (116, 102, 101, 115), (115, 101, 100, 114), (114, 100, 98, 112), (127, 113, 125, 139), (139, 125, 124, 138), (138, 124, 123, 137), (137, 123, 122, 136), (136, 122, 121, 135), (135, 121, 120, 134), (134, 120, 119, 133), (133, 119, 118, 132), (132, 118, 117, 131), (131, 117, 116, 130), (130, 116, 115, 129), (129, 115, 114, 128), (128, 114, 112, 126), (141, 127, 139, 153), (153, 139, 138, 152), (152, 138, 137, 151), (151, 137, 136, 150), (150, 136, 135, 149), (149, 135, 134, 148), (148, 134, 133, 147), (147, 133, 132, 146), (146, 132, 131, 145), (145, 131, 130, 144), (144, 130, 129, 143), (143, 129, 128, 142), (142, 128, 126, 140), (155, 141, 153, 167), (167, 153, 152, 166), (166, 152, 151, 165), (165, 151, 150, 164), (164, 150, 149, 163), (163, 149, 148, 162), (162, 148, 147, 161), (161, 147, 146, 160), (160, 146, 145, 159), (159, 145, 144, 158), (158, 144, 143, 157), (157, 143, 142, 156), (156, 142, 140, 154), (169, 155, 167, 181), (181, 167, 166, 180), (180, 166, 165, 179), (179, 165, 164, 178), (178, 164, 163, 177), (177, 163, 162, 176), (176, 162, 161, 175), (175, 161, 160, 174), (174, 160, 159, 173), (173, 159, 158, 172), (172, 158, 157, 171), (171, 157, 156, 170), (170, 156, 154, 168), (183, 169, 181, 195), (195, 181, 180, 194), (194, 180, 179, 193), (193, 179, 178, 192), (192, 178, 177, 191), (191, 177, 176, 190), (190, 176, 175, 189), (189, 175, 174, 188), (188, 174, 173, 187), (187, 173, 172, 186), (186, 172, 171, 185), (185, 171, 170, 184), (184, 170, 168, 182), (197, 183, 195, 209), (209, 195, 194, 208), (208, 194, 193, 207), (207, 193, 192, 206), (206, 192, 191, 205), (205, 191, 190, 204), (204, 190, 189, 203), (203, 189, 188, 202), (202, 188, 187, 201), (201, 187, 186, 200), (200, 186, 185, 199), (199, 185, 184, 198), (198, 184, 182, 196), (211, 197, 209, 223), (223, 209, 208, 222), (222, 208, 207, 221), (221, 207, 206, 220), (220, 206, 205, 219), (219, 205, 204, 218), (218, 204, 203, 217), (217, 203, 202, 216), (216, 202, 201, 215), (215, 201, 200, 214), (214, 200, 199, 213), (213, 199, 198, 212), (212, 198, 196, 210), (225, 211, 223, 237), (237, 223, 222, 236), (236, 222, 221, 235), (235, 221, 220, 234), (234, 220, 219, 233), (233, 219, 218, 232), (232, 218, 217, 231), (231, 217, 216, 230), (230, 216, 215, 229), (229, 215, 214, 228), (228, 214, 213, 227), (227, 213, 212, 226), (226, 212, 210, 224), (239, 225, 237, 251), (251, 237, 236, 250), (250, 236, 235, 249), (249, 235, 234, 248), (248, 234, 233, 247), (247, 233, 232, 246), (246, 232, 231, 245), (245, 231, 230, 244), (244, 230, 229, 243), (243, 229, 228, 242), (242, 228, 227, 241), (241, 227, 226, 240), (240, 226, 224, 238), (253, 239, 251, 265), (265, 251, 250, 264), (264, 250, 249, 263), (263, 249, 248, 262), (262, 248, 247, 261), (261, 247, 246, 260), (260, 246, 245, 259), (259, 245, 244, 258), (258, 244, 243, 257), (257, 243, 242, 256), (256, 242, 241, 255), (255, 241, 240, 254), (254, 240, 238, 252), (267, 253, 265, 279), (279, 265, 264, 278), (278, 264, 263, 277), (277, 263, 262, 276), (276, 262, 261, 275), (275, 261, 260, 274), (274, 260, 259, 273), (273, 259, 258, 272), (272, 258, 257, 271), (271, 257, 256, 270), (270, 256, 255, 269), (269, 255, 254, 268), (268, 254, 252, 266), (281, 267, 279, 293), (293, 279, 278, 292), (292, 278, 277, 291), (291, 277, 276, 290), (290, 276, 275, 289), (289, 275, 274, 288), (288, 274, 273, 287), (287, 273, 272, 286), (286, 272, 271, 285), (285, 271, 270, 284), (284, 270, 269, 283), (283, 269, 268, 282), (282, 268, 266, 280), (295, 281, 293, 307), (307, 293, 292, 306), (306, 292, 291, 305), (305, 291, 290, 304), (304, 290, 289, 303), (303, 289, 288, 302), (302, 288, 287, 301), (301, 287, 286, 300), (300, 286, 285, 299), (299, 285, 284, 298), (298, 284, 283, 297), (297, 283, 282, 296), (296, 282, 280, 294), (309, 295, 307, 321), (321, 307, 306, 320), (320, 306, 305, 319), (319, 305, 304, 318), (318, 304, 303, 317), (317, 303, 302, 316), (316, 302, 301, 315), (315, 301, 300, 314), (314, 300, 299, 313), (313, 299, 298, 312), (312, 298, 297, 311), (311, 297, 296, 310), (310, 296, 294, 308), (323, 309, 321, 335), (335, 321, 320, 334), (334, 320, 319, 333), (333, 319, 318, 332), (332, 318, 317, 331), (331, 317, 316, 330), (330, 316, 315, 329), (329, 315, 314, 328), (328, 314, 313, 327), (327, 313, 312, 326), (326, 312, 311, 325), (325, 311, 310, 324), (324, 310, 308, 322), (337, 323, 335, 349), (349, 335, 334, 348), (348, 334, 333, 347), (347, 333, 332, 346), (346, 332, 331, 345), (345, 331, 330, 344), (344, 330, 329, 343), (343, 329, 328, 342), (342, 328, 327, 341), (341, 327, 326, 340), (340, 326, 325, 339), (339, 325, 324, 338), (338, 324, 322, 336), (351, 337, 349, 363), (363, 349, 348, 362), (362, 348, 347, 361), (361, 347, 346, 360), (360, 346, 345, 359), (359, 345, 344, 358), (358, 344, 343, 357), (357, 343, 342, 356), (356, 342, 341, 355), (355, 341, 340, 354), (354, 340, 339, 353), (353, 339, 338, 352), (352, 338, 336, 350), (365, 351, 363, 377), (377, 363, 362, 376), (376, 362, 361, 375), (375, 361, 360, 374), (374, 360, 359, 373), (373, 359, 358, 372), (372, 358, 357, 371), (371, 357, 356, 370), (370, 356, 355, 369), (369, 355, 354, 368), (368, 354, 353, 367), (367, 353, 352, 366), (366, 352, 350, 364), (379, 365, 377, 391), (391, 377, 376, 390), (390, 376, 375, 389), (389, 375, 374, 388), (388, 374, 373, 387), (387, 373, 372, 386), (386, 372, 371, 385), (385, 371, 370, 384), (384, 370, 369, 383), (383, 369, 368, 382), (382, 368, 367, 381), (381, 367, 366, 380), (380, 366, 364, 378), (393, 379, 391, 405), (405, 391, 390, 404), (404, 390, 389, 403), (403, 389, 388, 402), (402, 388, 387, 401), (401, 387, 386, 400), (400, 386, 385, 399), (399, 385, 384, 398), (398, 384, 383, 397), (397, 383, 382, 396), (396, 382, 381, 395), (395, 381, 380, 394), (394, 380, 378, 392), (407, 393, 405, 419), (419, 405, 404, 418), (418, 404, 403, 417), (417, 403, 402, 416), (416, 402, 401, 415), (415, 401, 400, 414), (414, 400, 399, 413), (413, 399, 398, 412), (412, 398, 397, 411), (411, 397, 396, 410), (410, 396, 395, 409), (409, 395, 394, 408), (408, 394, 392, 406), (421, 407, 419, 433), (433, 419, 418, 432), (432, 418, 417, 431), (431, 417, 416, 430), (430, 416, 415, 429), (429, 415, 414, 428), (428, 414, 413, 427), (427, 413, 412, 426), (426, 412, 411, 425), (425, 411, 410, 424), (424, 410, 409, 423), (423, 409, 408, 422), (422, 408, 406, 420), (435, 421, 433, 447), (447, 433, 432, 446), (446, 432, 431, 445), (445, 431, 430, 444), (444, 430, 429, 443), (443, 429, 428, 442), (442, 428, 427, 441), (441, 427, 426, 440), (440, 426, 425, 439), (439, 425, 424, 438), (438, 424, 423, 437), (437, 423, 422, 436), (436, 422, 420, 434), (0, 435, 447, 2), (2, 447, 446, 3), (3, 446, 445, 4), (4, 445, 444, 5), (5, 444, 443, 6), (6, 443, 442, 7), (7, 442, 441, 8), (8, 441, 440, 9), (9, 440, 439, 10), (10, 439, 438, 11), (11, 438, 437, 12), (12, 437, 436, 13), (13, 436, 434, 1), (462, 449, 882, 868, 854, 840, 826, 812, 798, 784, 770, 756, 742, 728, 714, 700, 686, 672, 658, 644, 630, 616, 602, 588, 574, 560, 546, 532, 518, 504, 490, 476), (463, 448, 450, 475), (475, 450, 451, 474), (474, 451, 452, 473), (473, 452, 453, 472), (472, 453, 454, 471), (471, 454, 455, 470), (470, 455, 456, 469), (469, 456, 457, 468), (468, 457, 458, 467), (467, 458, 459, 466), (466, 459, 460, 465), (465, 460, 461, 464), (464, 461, 449, 462), (477, 463, 475, 489), (489, 475, 474, 488), (488, 474, 473, 487), (487, 473, 472, 486), (486, 472, 471, 485), (485, 471, 470, 484), (484, 470, 469, 483), (483, 469, 468, 482), (482, 468, 467, 481), (481, 467, 466, 480), (480, 466, 465, 479), (479, 465, 464, 478), (478, 464, 462, 476), (491, 477, 489, 503), (503, 489, 488, 502), (502, 488, 487, 501), (501, 487, 486, 500), (500, 486, 485, 499), (499, 485, 484, 498), (498, 484, 483, 497), (497, 483, 482, 496), (496, 482, 481, 495), (495, 481, 480, 494), (494, 480, 479, 493), (493, 479, 478, 492), (492, 478, 476, 490), (505, 491, 503, 517), (517, 503, 502, 516), (516, 502, 501, 515), (515, 501, 500, 514), (514, 500, 499, 513), (513, 499, 498, 512), (512, 498, 497, 511), (511, 497, 496, 510), (510, 496, 495, 509), (509, 495, 494, 508), (508, 494, 493, 507), (507, 493, 492, 506), (506, 492, 490, 504), (519, 505, 517, 531), (531, 517, 516, 530), (530, 516, 515, 529), (529, 515, 514, 528), (528, 514, 513, 527), (527, 513, 512, 526), (526, 512, 511, 525), (525, 511, 510, 524), (524, 510, 509, 523), (523, 509, 508, 522), (522, 508, 507, 521), (521, 507, 506, 520), (520, 506, 504, 518), (533, 519, 531, 545), (545, 531, 530, 544), (544, 530, 529, 543), (543, 529, 528, 542), (542, 528, 527, 541), (541, 527, 526, 540), (540, 526, 525, 539), (539, 525, 524, 538), (538, 524, 523, 537), (537, 523, 522, 536), (536, 522, 521, 535), (535, 521, 520, 534), (534, 520, 518, 532), (547, 533, 545, 559), (559, 545, 544, 558), (558, 544, 543, 557), (557, 543, 542, 556), (556, 542, 541, 555), (555, 541, 540, 554), (554, 540, 539, 553), (553, 539, 538, 552), (552, 538, 537, 551), (551, 537, 536, 550), (550, 536, 535, 549), (549, 535, 534, 548), (548, 534, 532, 546), (561, 547, 559, 573), (573, 559, 558, 572), (572, 558, 557, 571), (571, 557, 556, 570), (570, 556, 555, 569), (569, 555, 554, 568), (568, 554, 553, 567), (567, 553, 552, 566), (566, 552, 551, 565), (565, 551, 550, 564), (564, 550, 549, 563), (563, 549, 548, 562), (562, 548, 546, 560), (575, 561, 573, 587), (587, 573, 572, 586), (586, 572, 571, 585), (585, 571, 570, 584), (584, 570, 569, 583), (583, 569, 568, 582), (582, 568, 567, 581), (581, 567, 566, 580), (580, 566, 565, 579), (579, 565, 564, 578), (578, 564, 563, 577), (577, 563, 562, 576), (576, 562, 560, 574), (589, 575, 587, 601), (601, 587, 586, 600), (600, 586, 585, 599), (599, 585, 584, 598), (598, 584, 583, 597), (597, 583, 582, 596), (596, 582, 581, 595), (595, 581, 580, 594), (594, 580, 579, 593), (593, 579, 578, 592), (592, 578, 577, 591), (591, 577, 576, 590), (590, 576, 574, 588), (603, 589, 601, 615), (615, 601, 600, 614), (614, 600, 599, 613), (613, 599, 598, 612), (612, 598, 597, 611), (611, 597, 596, 610), (610, 596, 595, 609), (609, 595, 594, 608), (608, 594, 593, 607), (607, 593, 592, 606), (606, 592, 591, 605), (605, 591, 590, 604), (604, 590, 588, 602), (617, 603, 615, 629), (629, 615, 614, 628), (628, 614, 613, 627), (627, 613, 612, 626), (626, 612, 611, 625), (625, 611, 610, 624), (624, 610, 609, 623), (623, 609, 608, 622), (622, 608, 607, 621), (621, 607, 606, 620), (620, 606, 605, 619), (619, 605, 604, 618), (618, 604, 602, 616), (631, 617, 629, 643), (643, 629, 628, 642), (642, 628, 627, 641), (641, 627, 626, 640), (640, 626, 625, 639), (639, 625, 624, 638), (638, 624, 623, 637), (637, 623, 622, 636), (636, 622, 621, 635), (635, 621, 620, 634), (634, 620, 619, 633), (633, 619, 618, 632), (632, 618, 616, 630), (645, 631, 643, 657), (657, 643, 642, 656), (656, 642, 641, 655), (655, 641, 640, 654), (654, 640, 639, 653), (653, 639, 638, 652), (652, 638, 637, 651), (651, 637, 636, 650), (650, 636, 635, 649), (649, 635, 634, 648), (648, 634, 633, 647), (647, 633, 632, 646), (646, 632, 630, 644), (659, 645, 657, 671), (671, 657, 656, 670), (670, 656, 655, 669), (669, 655, 654, 668), (668, 654, 653, 667), (667, 653, 652, 666), (666, 652, 651, 665), (665, 651, 650, 664), (664, 650, 649, 663), (663, 649, 648, 662), (662, 648, 647, 661), (661, 647, 646, 660), (660, 646, 644, 658), (673, 659, 671, 685), (685, 671, 670, 684), (684, 670, 669, 683), (683, 669, 668, 682), (682, 668, 667, 681), (681, 667, 666, 680), (680, 666, 665, 679), (679, 665, 664, 678), (678, 664, 663, 677), (677, 663, 662, 676), (676, 662, 661, 675), (675, 661, 660, 674), (674, 660, 658, 672), (687, 673, 685, 699), (699, 685, 684, 698), (698, 684, 683, 697), (697, 683, 682, 696), (696, 682, 681, 695), (695, 681, 680, 694), (694, 680, 679, 693), (693, 679, 678, 692), (692, 678, 677, 691), (691, 677, 676, 690), (690, 676, 675, 689), (689, 675, 674, 688), (688, 674, 672, 686), (701, 687, 699, 713), (713, 699, 698, 712), (712, 698, 697, 711), (711, 697, 696, 710), (710, 696, 695, 709), (709, 695, 694, 708), (708, 694, 693, 707), (707, 693, 692, 706), (706, 692, 691, 705), (705, 691, 690, 704), (704, 690, 689, 703), (703, 689, 688, 702), (702, 688, 686, 700), (715, 701, 713, 727), (727, 713, 712, 726), (726, 712, 711, 725), (725, 711, 710, 724), (724, 710, 709, 723), (723, 709, 708, 722), (722, 708, 707, 721), (721, 707, 706, 720), (720, 706, 705, 719), (719, 705, 704, 718), (718, 704, 703, 717), (717, 703, 702, 716), (716, 702, 700, 714), (729, 715, 727, 741), (741, 727, 726, 740), (740, 726, 725, 739), (739, 725, 724, 738), (738, 724, 723, 737), (737, 723, 722, 736), (736, 722, 721, 735), (735, 721, 720, 734), (734, 720, 719, 733), (733, 719, 718, 732), (732, 718, 717, 731), (731, 717, 716, 730), (730, 716, 714, 728), (743, 729, 741, 755), (755, 741, 740, 754), (754, 740, 739, 753), (753, 739, 738, 752), (752, 738, 737, 751), (751, 737, 736, 750), (750, 736, 735, 749), (749, 735, 734, 748), (748, 734, 733, 747), (747, 733, 732, 746), (746, 732, 731, 745), (745, 731, 730, 744), (744, 730, 728, 742), (757, 743, 755, 769), (769, 755, 754, 768), (768, 754, 753, 767), (767, 753, 752, 766), (766, 752, 751, 765), (765, 751, 750, 764), (764, 750, 749, 763), (763, 749, 748, 762), (762, 748, 747, 761), (761, 747, 746, 760), (760, 746, 745, 759), (759, 745, 744, 758), (758, 744, 742, 756), (771, 757, 769, 783), (783, 769, 768, 782), (782, 768, 767, 781), (781, 767, 766, 780), (780, 766, 765, 779), (779, 765, 764, 778), (778, 764, 763, 777), (777, 763, 762, 776), (776, 762, 761, 775), (775, 761, 760, 774), (774, 760, 759, 773), (773, 759, 758, 772), (772, 758, 756, 770), (785, 771, 783, 797), (797, 783, 782, 796), (796, 782, 781, 795), (795, 781, 780, 794), (794, 780, 779, 793), (793, 779, 778, 792), (792, 778, 777, 791), (791, 777, 776, 790), (790, 776, 775, 789), (789, 775, 774, 788), (788, 774, 773, 787), (787, 773, 772, 786), (786, 772, 770, 784), (799, 785, 797, 811), (811, 797, 796, 810), (810, 796, 795, 809), (809, 795, 794, 808), (808, 794, 793, 807), (807, 793, 792, 806), (806, 792, 791, 805), (805, 791, 790, 804), (804, 790, 789, 803), (803, 789, 788, 802), (802, 788, 787, 801), (801, 787, 786, 800), (800, 786, 784, 798), (813, 799, 811, 825), (825, 811, 810, 824), (824, 810, 809, 823), (823, 809, 808, 822), (822, 808, 807, 821), (821, 807, 806, 820), (820, 806, 805, 819), (819, 805, 804, 818), (818, 804, 803, 817), (817, 803, 802, 816), (816, 802, 801, 815), (815, 801, 800, 814), (814, 800, 798, 812), (827, 813, 825, 839), (839, 825, 824, 838), (838, 824, 823, 837), (837, 823, 822, 836), (836, 822, 821, 835), (835, 821, 820, 834), (834, 820, 819, 833), (833, 819, 818, 832), (832, 818, 817, 831), (831, 817, 816, 830), (830, 816, 815, 829), (829, 815, 814, 828), (828, 814, 812, 826), (841, 827, 839, 853), (853, 839, 838, 852), (852, 838, 837, 851), (851, 837, 836, 850), (850, 836, 835, 849), (849, 835, 834, 848), (848, 834, 833, 847), (847, 833, 832, 846), (846, 832, 831, 845), (845, 831, 830, 844), (844, 830, 829, 843), (843, 829, 828, 842), (842, 828, 826, 840), (855, 841, 853, 867), (867, 853, 852, 866), (866, 852, 851, 865), (865, 851, 850, 864), (864, 850, 849, 863), (863, 849, 848, 862), (862, 848, 847, 861), (861, 847, 846, 860), (860, 846, 845, 859), (859, 845, 844, 858), (858, 844, 843, 857), (857, 843, 842, 856), (856, 842, 840, 854), (869, 855, 867, 881), (881, 867, 866, 880), (880, 866, 865, 879), (879, 865, 864, 878), (878, 864, 863, 877), (877, 863, 862, 876), (876, 862, 861, 875), (875, 861, 860, 874), (874, 860, 859, 873), (873, 859, 858, 872), (872, 858, 857, 871), (871, 857, 856, 870), (870, 856, 854, 868), (883, 869, 881, 895), (895, 881, 880, 894), (894, 880, 879, 893), (893, 879, 878, 892), (892, 878, 877, 891), (891, 877, 876, 890), (890, 876, 875, 889), (889, 875, 874, 888), (888, 874, 873, 887), (887, 873, 872, 886), (886, 872, 871, 885), (885, 871, 870, 884), (884, 870, 868, 882), (448, 883, 895, 450), (450, 895, 894, 451), (451, 894, 893, 452), (452, 893, 892, 453), (453, 892, 891, 454), (454, 891, 890, 455), (455, 890, 889, 456), (456, 889, 888, 457), (457, 888, 887, 458), (458, 887, 886, 459), (459, 886, 885, 460), (460, 885, 884, 461), (461, 884, 882, 449), (448, 463, 14, 1)])
me_circle.polygons.foreach_set('use_smooth', [True] * 866)
_uv = me_circle.uv_layers.new(name='UVMap')
_uv.uv.foreach_set('vector', [0.0, 0.0, 0.0, 0.0, 0.0, 0.0, 0.0, 0.0, 0.0, 0.0, 0.0, 0.0, 0.0, 0.0, 0.0, 0.0, 0.0, 0.0, 0.0, 0.0, 0.0, 0.0, 0.0, 0.0, 0.0, 0.0, 0.0, 0.0, 0.0, 0.0, 0.0, 0.0, 0.0, 0.0, 0.0, 0.0, 0.0, 0.0, 0.0, 0.0, 0.0, 0.0, 0.0, 0.0, 0.0, 0.0, 0.0, 0.0, 0.0, 0.0, 0.0, 0.0, 0.0, 0.0, 0.0, 0.0, 0.0, 0.0, 0.0, 0.0, 0.0, 0.0, 0.0, 0.0, 0.0, 0.0, 0.0, 0.0, 0.0, 0.0, 0.0, 0.0, 0.0, 0.0, 0.0, 0.0, 0.0, 0.0, 0.0, 0.0, 0.0, 0.0, 0.0, 0.0, 0.0, 0.0, 0.0, 0.0, 0.0, 0.0, 0.0, 0.0, 0.0, 0.0, 0.0, 0.0, 0.0, 0.0, 0.0, 0.0, 0.0, 0.0, 0.0, 0.0, 0.0, 0.0, 0.0, 0.0, 0.0, 0.0, 0.0, 0.0, 0.0, 0.0, 0.0, 0.0, 0.0, 0.0, 0.0, 0.0, 0.0, 0.0, 0.0, 0.0, 0.0, 0.0, 0.0, 0.0, 0.0, 0.0, 0.0, 0.0, 0.0, 0.0, 0.0, 0.0, 0.0, 0.0, 0.0, 0.0, 0.0, 0.0, 0.0, 0.0, 0.0, 0.0, 0.0, 0.0, 0.0, 0.0, 0.0, 0.0, 0.0, 0.0, 0.0, 0.0, 0.0, 0.0, 0.0, 0.0, 0.0, 0.0, 0.0, 0.0, 0.0, 0.0, 0.0, 0.0, 0.0, 0.0, 0.0, 0.0, 0.0, 0.0, 0.0, 0.0, 0.0, 0.0, 0.0, 0.0, 0.0, 0.0, 0.0, 0.0, 0.0, 0.0, 0.0, 0.0, 0.0, 0.0, 0.0, 0.0, 0.0, 0.0, 0.0, 0.0, 0.0, 0.0, 0.0, 0.0, 0.0, 0.0, 0.0, 0.0, 0.0, 0.0, 0.0, 0.0, 0.0, 0.0, 0.0, 0.0, 0.0, 0.0, 0.0, 0.0, 0.0, 0.0, 0.0, 0.0, 0.0, 0.0, 0.0, 0.0, 0.0, 0.0, 0.0, 0.0, 0.0, 0.0, 0.0, 0.0, 0.0, 0.0, 0.0, 0.0, 0.0, 0.0, 0.0, 0.0, 0.0, 0.0, 0.0, 0.0, 0.0, 0.0, 0.0, 0.0, 0.0, 0.0, 0.0, 0.0, 0.0, 0.0, 0.0, 0.0, 0.0, 0.0, 0.0, 0.0, 0.0, 0.0, 0.0, 0.0, 0.0, 0.0, 0.0, 0.0, 0.0, 0.0, 0.0, 0.0, 0.0, 0.0, 0.0, 0.0, 0.0, 0.0, 0.0, 0.0, 0.0, 0.0, 0.0, 0.0, 0.0, 0.0, 0.0, 0.0, 0.0, 0.0, 0.0, 0.0, 0.0, 0.0, 0.0, 0.0, 0.0, 0.0, 0.0, 0.0, 0.0, 0.0, 0.0, 0.0, 0.0, 0.0, 0.0, 0.0, 0.0, 0.0, 0.0, 0.0, 0.0, 0.0, 0.0, 0.0, 0.0, 0.0, 0.0, 0.0, 0.0, 0.0, 0.0, 0.0, 0.0, 0.0, 0.0, 0.0, 0.0, 0.0, 0.0, 0.0, 0.0, 0.0, 0.0, 0.0, 0.0, 0.0, 0.0, 0.0, 0.0, 0.0, 0.0, 0.0, 0.0, 0.0, 0.0, 0.0, 0.0, 0.0, 0.0, 0.0, 0.0, 0.0, 0.0, 0.0, 0.0, 0.0, 0.0, 0.0, 0.0, 0.0, 0.0, 0.0, 0.0, 0.0, 0.0, 0.0, 0.0, 0.0, 0.0, 0.0, 0.0, 0.0, 0.0, 0.0, 0.0, 0.0, 0.0, 0.0, 0.0, 0.0, 0.0, 0.0, 0.0, 0.0, 0.0, 0.0, 0.0, 0.0, 0.0, 0.0, 0.0, 0.0, 0.0, 0.0, 0.0, 0.0, 0.0, 0.0, 0.0, 0.0, 0.0, 0.0, 0.0, 0.0, 0.0, 0.0, 0.0, 0.0, 0.0, 0.0, 0.0, 0.0, 0.0, 0.0, 0.0, 0.0, 0.0, 0.0, 0.0, 0.0, 0.0, 0.0, 0.0, 0.0, 0.0, 0.0, 0.0, 0.0, 0.0, 0.0, 0.0, 0.0, 0.0, 0.0, 0.0, 0.0, 0.0, 0.0, 0.0, 0.0, 0.0, 0.0, 0.0, 0.0, 0.0, 0.0, 0.0, 0.0, 0.0, 0.0, 0.0, 0.0, 0.0, 0.0, 0.0, 0.0, 0.0, 0.0, 0.0, 0.0, 0.0, 0.0, 0.0, 0.0, 0.0, 0.0, 0.0, 0.0, 0.0, 0.0, 0.0, 0.0, 0.0, 0.0, 0.0, 0.0, 0.0, 0.0, 0.0, 0.0, 0.0, 0.0, 0.0, 0.0, 0.0, 0.0, 0.0, 0.0, 0.0, 0.0, 0.0, 0.0, 0.0, 0.0, 0.0, 0.0, 0.0, 0.0, 0.0, 0.0, 0.0, 0.0, 0.0, 0.0, 0.0, 0.0, 0.0, 0.0, 0.0, 0.0, 0.0, 0.0, 0.0, 0.0, 0.0, 0.0, 0.0, 0.0, 0.0, 0.0, 0.0, 0.0, 0.0, 0.0, 0.0, 0.0, 0.0, 0.0, 0.0, 0.0, 0.0, 0.0, 0.0, 0.0, 0.0, 0.0, 0.0, 0.0, 0.0, 0.0, 0.0, 0.0, 0.0, 0.0, 0.0, 0.0, 0.0, 0.0, 0.0, 0.0, 0.0, 0.0, 0.0, 0.0, 0.0, 0.0, 0.0, 0.0, 0.0, 0.0, 0.0, 0.0, 0.0, 0.0, 0.0, 0.0, 0.0, 0.0, 0.0, 0.0, 0.0, 0.0, 0.0, 0.0, 0.0, 0.0, 0.0, 0.0, 0.0, 0.0, 0.0, 0.0, 0.0, 0.0, 0.0, 0.0, 0.0, 0.0, 0.0, 0.0, 0.0, 0.0, 0.0, 0.0, 0.0, 0.0, 0.0, 0.0, 0.0, 0.0, 0.0, 0.0, 0.0, 0.0, 0.0, 0.0, 0.0, 0.0, 0.0, 0.0, 0.0, 0.0, 0.0, 0.0, 0.0, 0.0, 0.0, 0.0, 0.0, 0.0, 0.0, 0.0, 0.0, 0.0, 0.0, 0.0, 0.0, 0.0, 0.0, 0.0, 0.0, 0.0, 0.0, 0.0, 0.0, 0.0, 0.0, 0.0, 0.0, 0.0, 0.0, 0.0, 0.0, 0.0, 0.0, 0.0, 0.0, 0.0, 0.0, 0.0, 0.0, 0.0, 0.0, 0.0, 0.0, 0.0, 0.0, 0.0, 0.0, 0.0, 0.0, 0.0, 0.0, 0.0, 0.0, 0.0, 0.0, 0.0, 0.0, 0.0, 0.0, 0.0, 0.0, 0.0, 0.0, 0.0, 0.0, 0.0, 0.0, 0.0, 0.0, 0.0, 0.0, 0.0, 0.0, 0.0, 0.0, 0.0, 0.0, 0.0, 0.0, 0.0, 0.0, 0.0, 0.0, 0.0, 0.0, 0.0, 0.0, 0.0, 0.0, 0.0, 0.0, 0.0, 0.0, 0.0, 0.0, 0.0, 0.0, 0.0, 0.0, 0.0, 0.0, 0.0, 0.0, 0.0, 0.0, 0.0, 0.0, 0.0, 0.0, 0.0, 0.0, 0.0, 0.0, 0.0, 0.0, 0.0, 0.0, 0.0, 0.0, 0.0, 0.0, 0.0, 0.0, 0.0, 0.0, 0.0, 0.0, 0.0, 0.0, 0.0, 0.0, 0.0, 0.0, 0.0, 0.0, 0.0, 0.0, 0.0, 0.0, 0.0, 0.0, 0.0, 0.0, 0.0, 0.0, 0.0, 0.0, 0.0, 0.0, 0.0, 0.0, 0.0, 0.0, 0.0, 0.0, 0.0, 0.0, 0.0, 0.0, 0.0, 0.0, 0.0, 0.0, 0.0, 0.0, 0.0, 0.0, 0.0, 0.0, 0.0, 0.0, 0.0, 0.0, 0.0, 0.0, 0.0, 0.0, 0.0, 0.0, 0.0, 0.0, 0.0, 0.0, 0.0, 0.0, 0.0, 0.0, 0.0, 0.0, 0.0, 0.0, 0.0, 0.0, 0.0, 0.0, 0.0, 0.0, 0.0, 0.0, 0.0, 0.0, 0.0, 0.0, 0.0, 0.0, 0.0, 0.0, 0.0, 0.0, 0.0, 0.0, 0.0, 0.0, 0.0, 0.0, 0.0, 0.0, 0.0, 0.0, 0.0, 0.0, 0.0, 0.0, 0.0, 0.0, 0.0, 0.0, 0.0, 0.0, 0.0, 0.0, 0.0, 0.0, 0.0, 0.0, 0.0, 0.0, 0.0, 0.0, 0.0, 0.0, 0.0, 0.0, 0.0, 0.0, 0.0, 0.0, 0.0, 0.0, 0.0, 0.0, 0.0, 0.0, 0.0, 0.0, 0.0, 0.0, 0.0, 0.0, 0.0, 0.0, 0.0, 0.0, 0.0, 0.0, 0.0, 0.0, 0.0, 0.0, 0.0, 0.0, 0.0, 0.0, 0.0, 0.0, 0.0, 0.0, 0.0, 0.0, 0.0, 0.0, 0.0, 0.0, 0.0, 0.0, 0.0, 0.0, 0.0, 0.0, 0.0, 0.0, 0.0, 0.0, 0.0, 0.0, 0.0, 0.0, 0.0, 0.0, 0.0, 0.0, 0.0, 0.0, 0.0, 0.0, 0.0, 0.0, 0.0, 0.0, 0.0, 0.0, 0.0, 0.0, 0.0, 0.0, 0.0, 0.0, 0.0, 0.0, 0.0, 0.0, 0.0, 0.0, 0.0, 0.0, 0.0, 0.0, 0.0, 0.0, 0.0, 0.0, 0.0, 0.0, 0.0, 0.0, 0.0, 0.0, 0.0, 0.0, 0.0, 0.0, 0.0, 0.0, 0.0, 0.0, 0.0, 0.0, 0.0, 0.0, 0.0, 0.0, 0.0, 0.0, 0.0, 0.0, 0.0, 0.0, 0.0, 0.0, 0.0, 0.0, 0.0, 0.0, 0.0, 0.0, 0.0, 0.0, 0.0, 0.0, 0.0, 0.0, 0.0, 0.0, 0.0, 0.0, 0.0, 0.0, 0.0, 0.0, 0.0, 0.0, 0.0, 0.0, 0.0, 0.0, 0.0, 0.0, 0.0, 0.0, 0.0, 0.0, 0.0, 0.0, 0.0, 0.0, 0.0, 0.0, 0.0, 0.0, 0.0, 0.0, 0.0, 0.0, 0.0, 0.0, 0.0, 0.0, 0.0, 0.0, 0.0, 0.0, 0.0, 0.0, 0.0, 0.0, 0.0, 0.0, 0.0, 0.0, 0.0, 0.0, 0.0, 0.0, 0.0, 0.0, 0.0, 0.0, 0.0, 0.0, 0.0, 0.0, 0.0, 0.0, 0.0, 0.0, 0.0, 0.0, 0.0, 0.0, 0.0, 0.0, 0.0, 0.0, 0.0, 0.0, 0.0, 0.0, 0.0, 0.0, 0.0, 0.0, 0.0, 0.0, 0.0, 0.0, 0.0, 0.0, 0.0, 0.0, 0.0, 0.0, 0.0, 0.0, 0.0, 0.0, 0.0, 0.0, 0.0, 0.0, 0.0, 0.0, 0.0, 0.0, 0.0, 0.0, 0.0, 0.0, 0.0, 0.0, 0.0, 0.0, 0.0, 0.0, 0.0, 0.0, 0.0, 0.0, 0.0, 0.0, 0.0, 0.0, 0.0, 0.0, 0.0, 0.0, 0.0, 0.0, 0.0, 0.0, 0.0, 0.0, 0.0, 0.0, 0.0, 0.0, 0.0, 0.0, 0.0, 0.0, 0.0, 0.0, 0.0, 0.0, 0.0, 0.0, 0.0, 0.0, 0.0, 0.0, 0.0, 0.0, 0.0, 0.0, 0.0, 0.0, 0.0, 0.0, 0.0, 0.0, 0.0, 0.0, 0.0, 0.0, 0.0, 0.0, 0.0, 0.0, 0.0, 0.0, 0.0, 0.0, 0.0, 0.0, 0.0, 0.0, 0.0, 0.0, 0.0, 0.0, 0.0, 0.0, 0.0, 0.0, 0.0, 0.0, 0.0, 0.0, 0.0, 0.0, 0.0, 0.0, 0.0, 0.0, 0.0, 0.0, 0.0, 0.0, 0.0, 0.0, 0.0, 0.0, 0.0, 0.0, 0.0, 0.0, 0.0, 0.0, 0.0, 0.0, 0.0, 0.0, 0.0, 0.0, 0.0, 0.0, 0.0, 0.0, 0.0, 0.0, 0.0, 0.0, 0.0, 0.0, 0.0, 0.0, 0.0, 0.0, 0.0, 0.0, 0.0, 0.0, 0.0, 0.0, 0.0, 0.0, 0.0, 0.0, 0.0, 0.0, 0.0, 0.0, 0.0, 0.0, 0.0, 0.0, 0.0, 0.0, 0.0, 0.0, 0.0, 0.0, 0.0, 0.0, 0.0, 0.0, 0.0, 0.0, 0.0, 0.0, 0.0, 0.0, 0.0, 0.0, 0.0, 0.0, 0.0, 0.0, 0.0, 0.0, 0.0, 0.0, 0.0, 0.0, 0.0, 0.0, 0.0, 0.0, 0.0, 0.0, 0.0, 0.0, 0.0, 0.0, 0.0, 0.0, 0.0, 0.0, 0.0, 0.0, 0.0, 0.0, 0.0, 0.0, 0.0, 0.0, 0.0, 0.0, 0.0, 0.0, 0.0, 0.0, 0.0, 0.0, 0.0, 0.0, 0.0, 0.0, 0.0, 0.0, 0.0, 0.0, 0.0, 0.0, 0.0, 0.0, 0.0, 0.0, 0.0, 0.0, 0.0, 0.0, 0.0, 0.0, 0.0, 0.0, 0.0, 0.0, 0.0, 0.0, 0.0, 0.0, 0.0, 0.0, 0.0, 0.0, 0.0, 0.0, 0.0, 0.0, 0.0, 0.0, 0.0, 0.0, 0.0, 0.0, 0.0, 0.0, 0.0, 0.0, 0.0, 0.0, 0.0, 0.0, 0.0, 0.0, 0.0, 0.0, 0.0, 0.0, 0.0, 0.0, 0.0, 0.0, 0.0, 0.0, 0.0, 0.0, 0.0, 0.0, 0.0, 0.0, 0.0, 0.0, 0.0, 0.0, 0.0, 0.0, 0.0, 0.0, 0.0, 0.0, 0.0, 0.0, 0.0, 0.0, 0.0, 0.0, 0.0, 0.0, 0.0, 0.0, 0.0, 0.0, 0.0, 0.0, 0.0, 0.0, 0.0, 0.0, 0.0, 0.0, 0.0, 0.0, 0.0, 0.0, 0.0, 0.0, 0.0, 0.0, 0.0, 0.0, 0.0, 0.0, 0.0, 0.0, 0.0, 0.0, 0.0, 0.0, 0.0, 0.0, 0.0, 0.0, 0.0, 0.0, 0.0, 0.0, 0.0, 0.0, 0.0, 0.0, 0.0, 0.0, 0.0, 0.0, 0.0, 0.0, 0.0, 0.0, 0.0, 0.0, 0.0, 0.0, 0.0, 0.0, 0.0, 0.0, 0.0, 0.0, 0.0, 0.0, 0.0, 0.0, 0.0, 0.0, 0.0, 0.0, 0.0, 0.0, 0.0, 0.0, 0.0, 0.0, 0.0, 0.0, 0.0, 0.0, 0.0, 0.0, 0.0, 0.0, 0.0, 0.0, 0.0, 0.0, 0.0, 0.0, 0.0, 0.0, 0.0, 0.0, 0.0, 0.0, 0.0, 0.0, 0.0, 0.0, 0.0, 0.0, 0.0, 0.0, 0.0, 0.0, 0.0, 0.0, 0.0, 0.0, 0.0, 0.0, 0.0, 0.0, 0.0, 0.0, 0.0, 0.0, 0.0, 0.0, 0.0, 0.0, 0.0, 0.0, 0.0, 0.0, 0.0, 0.0, 0.0, 0.0, 0.0, 0.0, 0.0, 0.0, 0.0, 0.0, 0.0, 0.0, 0.0, 0.0, 0.0, 0.0, 0.0, 0.0, 0.0, 0.0, 0.0, 0.0, 0.0, 0.0, 0.0, 0.0, 0.0, 0.0, 0.0, 0.0, 0.0, 0.0, 0.0, 0.0, 0.0, 0.0, 0.0, 0.0, 0.0, 0.0, 0.0, 0.0, 0.0, 0.0, 0.0, 0.0, 0.0, 0.0, 0.0, 0.0, 0.0, 0.0, 0.0, 0.0, 0.0, 0.0, 0.0, 0.0, 0.0, 0.0, 0.0, 0.0, 0.0, 0.0, 0.0, 0.0, 0.0, 0.0, 0.0, 0.0, 0.0, 0.0, 0.0, 0.0, 0.0, 0.0, 0.0, 0.0, 0.0, 0.0, 0.0, 0.0, 0.0, 0.0, 0.0, 0.0, 0.0, 0.0, 0.0, 0.0, 0.0, 0.0, 0.0, 0.0, 0.0, 0.0, 0.0, 0.0, 0.0, 0.0, 0.0, 0.0, 0.0, 0.0, 0.0, 0.0, 0.0, 0.0, 0.0, 0.0, 0.0, 0.0, 0.0, 0.0, 0.0, 0.0, 0.0, 0.0, 0.0, 0.0, 0.0, 0.0, 0.0, 0.0, 0.0, 0.0, 0.0, 0.0, 0.0, 0.0, 0.0, 0.0, 0.0, 0.0, 0.0, 0.0, 0.0, 0.0, 0.0, 0.0, 0.0, 0.0, 0.0, 0.0, 0.0, 0.0, 0.0, 0.0, 0.0, 0.0, 0.0, 0.0, 0.0, 0.0, 0.0, 0.0, 0.0, 0.0, 0.0, 0.0, 0.0, 0.0, 0.0, 0.0, 0.0, 0.0, 0.0, 0.0, 0.0, 0.0, 0.0, 0.0, 0.0, 0.0, 0.0, 0.0, 0.0, 0.0, 0.0, 0.0, 0.0, 0.0, 0.0, 0.0, 0.0, 0.0, 0.0, 0.0, 0.0, 0.0, 0.0, 0.0, 0.0, 0.0, 0.0, 0.0, 0.0, 0.0, 0.0, 0.0, 0.0, 0.0, 0.0, 0.0, 0.0, 0.0, 0.0, 0.0, 0.0, 0.0, 0.0, 0.0, 0.0, 0.0, 0.0, 0.0, 0.0, 0.0, 0.0, 0.0, 0.0, 0.0, 0.0, 0.0, 0.0, 0.0, 0.0, 0.0, 0.0, 0.0, 0.0, 0.0, 0.0, 0.0, 0.0, 0.0, 0.0, 0.0, 0.0, 0.0, 0.0, 0.0, 0.0, 0.0, 0.0, 0.0, 0.0, 0.0, 0.0, 0.0, 0.0, 0.0, 0.0, 0.0, 0.0, 0.0, 0.0, 0.0, 0.0, 0.0, 0.0, 0.0, 0.0, 0.0, 0.0, 0.0, 0.0, 0.0, 0.0, 0.0, 0.0, 0.0, 0.0, 0.0, 0.0, 0.0, 0.0, 0.0, 0.0, 0.0, 0.0, 0.0, 0.0, 0.0, 0.0, 0.0, 0.0, 0.0, 0.0, 0.0, 0.0, 0.0, 0.0, 0.0, 0.0, 0.0, 0.0, 0.0, 0.0, 0.0, 0.0, 0.0, 0.0, 0.0, 0.0, 0.0, 0.0, 0.0, 0.0, 0.0, 0.0, 0.0, 0.0, 0.0, 0.0, 0.0, 0.0, 0.0, 0.0, 0.0, 0.0, 0.0, 0.0, 0.0, 0.0, 0.0, 0.0, 0.0, 0.0, 0.0, 0.0, 0.0, 0.0, 0.0, 0.0, 0.0, 0.0, 0.0, 0.0, 0.0, 0.0, 0.0, 0.0, 0.0, 0.0, 0.0, 0.0, 0.0, 0.0, 0.0, 0.0, 0.0, 0.0, 0.0, 0.0, 0.0, 0.0, 0.0, 0.0, 0.0, 0.0, 0.0, 0.0, 0.0, 0.0, 0.0, 0.0, 0.0, 0.0, 0.0, 0.0, 0.0, 0.0, 0.0, 0.0, 0.0, 0.0, 0.0, 0.0, 0.0, 0.0, 0.0, 0.0, 0.0, 0.0, 0.0, 0.0, 0.0, 0.0, 0.0, 0.0, 0.0, 0.0, 0.0, 0.0, 0.0, 0.0, 0.0, 0.0, 0.0, 0.0, 0.0, 0.0, 0.0, 0.0, 0.0, 0.0, 0.0, 0.0, 0.0, 0.0, 0.0, 0.0, 0.0, 0.0, 0.0, 0.0, 0.0, 0.0, 0.0, 0.0, 0.0, 0.0, 0.0, 0.0, 0.0, 0.0, 0.0, 0.0, 0.0, 0.0, 0.0, 0.0, 0.0, 0.0, 0.0, 0.0, 0.0, 0.0, 0.0, 0.0, 0.0, 0.0, 0.0, 0.0, 0.0, 0.0, 0.0, 0.0, 0.0, 0.0, 0.0, 0.0, 0.0, 0.0, 0.0, 0.0, 0.0, 0.0, 0.0, 0.0, 0.0, 0.0, 0.0, 0.0, 0.0, 0.0, 0.0, 0.0, 0.0, 0.0, 0.0, 0.0, 0.0, 0.0, 0.0, 0.0, 0.0, 0.0, 0.0, 0.0, 0.0, 0.0, 0.0, 0.0, 0.0, 0.0, 0.0, 0.0, 0.0, 0.0, 0.0, 0.0, 0.0, 0.0, 0.0, 0.0, 0.0, 0.0, 0.0, 0.0, 0.0, 0.0, 0.0, 0.0, 0.0, 0.0, 0.0, 0.0, 0.0, 0.0, 0.0, 0.0, 0.0, 0.0, 0.0, 0.0, 0.0, 0.0, 0.0, 0.0, 0.0, 0.0, 0.0, 0.0, 0.0, 0.0, 0.0, 0.0, 0.0, 0.0, 0.0, 0.0, 0.0, 0.0, 0.0, 0.0, 0.0, 0.0, 0.0, 0.0, 0.0, 0.0, 0.0, 0.0, 0.0, 0.0, 0.0, 0.0, 0.0, 0.0, 0.0, 0.0, 0.0, 0.0, 0.0, 0.0, 0.0, 0.0, 0.0, 0.0, 0.0, 0.0, 0.0, 0.0, 0.0, 0.0, 0.0, 0.0, 0.0, 0.0, 0.0, 0.0, 0.0, 0.0, 0.0, 0.0, 0.0, 0.0, 0.0, 0.0, 0.0, 0.0, 0.0, 0.0, 0.0, 0.0, 0.0, 0.0, 0.0, 0.0, 0.0, 0.0, 0.0, 0.0, 0.0, 0.0, 0.0, 0.0, 0.0, 0.0, 0.0, 0.0, 0.0, 0.0, 0.0, 0.0, 0.0, 0.0, 0.0, 0.0, 0.0, 0.0, 0.0, 0.0, 0.0, 0.0, 0.0, 0.0, 0.0, 0.0, 0.0, 0.0, 0.0, 0.0, 0.0, 0.0, 0.0, 0.0, 0.0, 0.0, 0.0, 0.0, 0.0, 0.0, 0.0, 0.0, 0.0, 0.0, 0.0, 0.0, 0.0, 0.0, 0.0, 0.0, 0.0, 0.0, 0.0, 0.0, 0.0, 0.0, 0.0, 0.0, 0.0, 0.0, 0.0, 0.0, 0.0, 0.0, 0.0, 0.0, 0.0, 0.0, 0.0, 0.0, 0.0, 0.0, 0.0, 0.0, 0.0, 0.0, 0.0, 0.0, 0.0, 0.0, 0.0, 0.0, 0.0, 0.0, 0.0, 0.0, 0.0, 0.0, 0.0, 0.0, 0.0, 0.0, 0.0, 0.0, 0.0, 0.0, 0.0, 0.0, 0.0, 0.0, 0.0, 0.0, 0.0, 0.0, 0.0, 0.0, 0.0, 0.0, 0.0, 0.0, 0.0, 0.0, 0.0, 0.0, 0.0, 0.0, 0.0, 0.0, 0.0, 0.0, 0.0, 0.0, 0.0, 0.0, 0.0, 0.0, 0.0, 0.0, 0.0, 0.0, 0.0, 0.0, 0.0, 0.0, 0.0, 0.0, 0.0, 0.0, 0.0, 0.0, 0.0, 0.0, 0.0, 0.0, 0.0, 0.0, 0.0, 0.0, 0.0, 0.0, 0.0, 0.0, 0.0, 0.0, 0.0, 0.0, 0.0, 0.0, 0.0, 0.0, 0.0, 0.0, 0.0, 0.0, 0.0, 0.0, 0.0, 0.0, 0.0, 0.0, 0.0, 0.0, 0.0, 0.0, 0.0, 0.0, 0.0, 0.0, 0.0, 0.0, 0.0, 0.0, 0.0, 0.0, 0.0, 0.0, 0.0, 0.0, 0.0, 0.0, 0.0, 0.0, 0.0, 0.0, 0.0, 0.0, 0.0, 0.0, 0.0, 0.0, 0.0, 0.0, 0.0, 0.0, 0.0, 0.0, 0.0, 0.0, 0.0, 0.0, 0.0, 0.0, 0.0, 0.0, 0.0, 0.0, 0.0, 0.0, 0.0, 0.0, 0.0, 0.0, 0.0, 0.0, 0.0, 0.0, 0.0, 0.0, 0.0, 0.0, 0.0, 0.0, 0.0, 0.0, 0.0, 0.0, 0.0, 0.0, 0.0, 0.0, 0.0, 0.0, 0.0, 0.0, 0.0, 0.0, 0.0, 0.0, 0.0, 0.0, 0.0, 0.0, 0.0, 0.0, 0.0, 0.0, 0.0, 0.0, 0.0, 0.0, 0.0, 0.0, 0.0, 0.0, 0.0, 0.0, 0.0, 0.0, 0.0, 0.0, 0.0, 0.0, 0.0, 0.0, 0.0, 0.0, 0.0, 0.0, 0.0, 0.0, 0.0, 0.0, 0.0, 0.0, 0.0, 0.0, 0.0, 0.0, 0.0, 0.0, 0.0, 0.0, 0.0, 0.0, 0.0, 0.0, 0.0, 0.0, 0.0, 0.0, 0.0, 0.0, 0.0, 0.0, 0.0, 0.0, 0.0, 0.0, 0.0, 0.0, 0.0, 0.0, 0.0, 0.0, 0.0, 0.0, 0.0, 0.0, 0.0, 0.0, 0.0, 0.0, 0.0, 0.0, 0.0, 0.0, 0.0, 0.0, 0.0, 0.0, 0.0, 0.0, 0.0, 0.0, 0.0, 0.0, 0.0, 0.0, 0.0, 0.0, 0.0, 0.0, 0.0, 0.0, 0.0, 0.0, 0.0, 0.0, 0.0, 0.0, 0.0, 0.0, 0.0, 0.0, 0.0, 0.0, 0.0, 0.0, 0.0, 0.0, 0.0, 0.0, 0.0, 0.0, 0.0, 0.0, 0.0, 0.0, 0.0, 0.0, 0.0, 0.0, 0.0, 0.0, 0.0, 0.0, 0.0, 0.0, 0.0, 0.0, 0.0, 0.0, 0.0, 0.0, 0.0, 0.0, 0.0, 0.0, 0.0, 0.0, 0.0, 0.0, 0.0, 0.0, 0.0, 0.0, 0.0, 0.0, 0.0, 0.0, 0.0, 0.0, 0.0, 0.0, 0.0, 0.0, 0.0, 0.0, 0.0, 0.0, 0.0, 0.0, 0.0, 0.0, 0.0, 0.0, 0.0, 0.0, 0.0, 0.0, 0.0, 0.0, 0.0, 0.0, 0.0, 0.0, 0.0, 0.0, 0.0, 0.0, 0.0, 0.0, 0.0, 0.0, 0.0, 0.0, 0.0, 0.0, 0.0, 0.0, 0.0, 0.0, 0.0, 0.0, 0.0, 0.0, 0.0, 0.0, 0.0, 0.0, 0.0, 0.0, 0.0, 0.0, 0.0, 0.0, 0.0, 0.0, 0.0, 0.0, 0.0, 0.0, 0.0, 0.0, 0.0, 0.0, 0.0, 0.0, 0.0, 0.0, 0.0, 0.0, 0.0, 0.0, 0.0, 0.0, 0.0, 0.0, 0.0, 0.0, 0.0, 0.0, 0.0, 0.0, 0.0, 0.0, 0.0, 0.0, 0.0, 0.0, 0.0, 0.0, 0.0, 0.0, 0.0, 0.0, 0.0, 0.0, 0.0, 0.0, 0.0, 0.0, 0.0, 0.0, 0.0, 0.0, 0.0, 0.0, 0.0, 0.0, 0.0, 0.0, 0.0, 0.0, 0.0, 0.0, 0.0, 0.0, 0.0, 0.0, 0.0, 0.0, 0.0, 0.0, 0.0, 0.0, 0.0, 0.0, 0.0, 0.0, 0.0, 0.0, 0.0, 0.0, 0.0, 0.0, 0.0, 0.0, 0.0, 0.0, 0.0, 0.0, 0.0, 0.0, 0.0, 0.0, 0.0, 0.0, 0.0, 0.0, 0.0, 0.0, 0.0, 0.0, 0.0, 0.0, 0.0, 0.0, 0.0, 0.0, 0.0, 0.0, 0.0, 0.0, 0.0, 0.0, 0.0, 0.0, 0.0, 0.0, 0.0, 0.0, 0.0, 0.0, 0.0, 0.0, 0.0, 0.0, 0.0, 0.0, 0.0, 0.0, 0.0, 0.0, 0.0, 0.0, 0.0, 0.0, 0.0, 0.0, 0.0, 0.0, 0.0, 0.0, 0.0, 0.0, 0.0, 0.0, 0.0, 0.0, 0.0, 0.0, 0.0, 0.0, 0.0, 0.0, 0.0, 0.0, 0.0, 0.0, 0.0, 0.0, 0.0, 0.0, 0.0, 0.0, 0.0, 0.0, 0.0, 0.0, 0.0, 0.0, 0.0, 0.0, 0.0, 0.0, 0.0, 0.0, 0.0, 0.0, 0.0, 0.0, 0.0, 0.0, 0.0, 0.0, 0.0, 0.0, 0.0, 0.0, 0.0, 0.0, 0.0, 0.0, 0.0, 0.0, 0.0, 0.0, 0.0, 0.0, 0.0, 0.0, 0.0, 0.0, 0.0, 0.0, 0.0, 0.0, 0.0, 0.0, 0.0, 0.0, 0.0, 0.0, 0.0, 0.0, 0.0, 0.0, 0.0, 0.0, 0.0, 0.0, 0.0, 0.0, 0.0, 0.0, 0.0, 0.0, 0.0, 0.0, 0.0, 0.0, 0.0, 0.0, 0.0, 0.0, 0.0, 0.0, 0.0, 0.0, 0.0, 0.0, 0.0, 0.0, 0.0, 0.0, 0.0, 0.0, 0.0, 0.0, 0.0, 0.0, 0.0, 0.0, 0.0, 0.0, 0.0, 0.0, 0.0, 0.0, 0.0, 0.0, 0.0, 0.0, 0.0, 0.0, 0.0, 0.0, 0.0, 0.0, 0.0, 0.0, 0.0, 0.0, 0.0, 0.0, 0.0, 0.0, 0.0, 0.0, 0.0, 0.0, 0.0, 0.0, 0.0, 0.0, 0.0, 0.0, 0.0, 0.0, 0.0, 0.0, 0.0, 0.0, 0.0, 0.0, 0.0, 0.0, 0.0, 0.0, 0.0, 0.0, 0.0, 0.0, 0.0, 0.0, 0.0, 0.0, 0.0, 0.0, 0.0, 0.0, 0.0, 0.0, 0.0, 0.0, 0.0, 0.0, 0.0, 0.0, 0.0, 0.0, 0.0, 0.0, 0.0, 0.0, 0.0, 0.0, 0.0, 0.0, 0.0, 0.0, 0.0, 0.0, 0.0, 0.0, 0.0, 0.0, 0.0, 0.0, 0.0, 0.0, 0.0, 0.0, 0.0, 0.0, 0.0, 0.0, 0.0, 0.0, 0.0, 0.0, 0.0, 0.0, 0.0, 0.0, 0.0, 0.0, 0.0, 0.0, 0.0, 0.0, 0.0, 0.0, 0.0, 0.0, 0.0, 0.0, 0.0, 0.0, 0.0, 0.0, 0.0, 0.0, 0.0, 0.0, 0.0, 0.0, 0.0, 0.0, 0.0, 0.0, 0.0, 0.0, 0.0, 0.0, 0.0, 0.0, 0.0, 0.0, 0.0, 0.0, 0.0, 0.0, 0.0, 0.0, 0.0, 0.0, 0.0, 0.0, 0.0, 0.0, 0.0, 0.0, 0.0, 0.0, 0.0, 0.0, 0.0, 0.0, 0.0, 0.0, 0.0, 0.0, 0.0, 0.0, 0.0, 0.0, 0.0, 0.0, 0.0, 0.0, 0.0, 0.0, 0.0, 0.0, 0.0, 0.0, 0.0, 0.0, 0.0, 0.0, 0.0, 0.0, 0.0, 0.0, 0.0, 0.0, 0.0, 0.0, 0.0, 0.0, 0.0, 0.0, 0.0, 0.0, 0.0, 0.0, 0.0, 0.0, 0.0, 0.0, 0.0, 0.0, 0.0, 0.0, 0.0, 0.0, 0.0, 0.0, 0.0, 0.0, 0.0, 0.0, 0.0, 0.0, 0.0, 0.0, 0.0, 0.0, 0.0, 0.0, 0.0, 0.0, 0.0, 0.0, 0.0, 0.0, 0.0, 0.0, 0.0, 0.0, 0.0, 0.0, 0.0, 0.0, 0.0, 0.0, 0.0, 0.0, 0.0, 0.0, 0.0, 0.0, 0.0, 0.0, 0.0, 0.0, 0.0, 0.0, 0.0, 0.0, 0.0, 0.0, 0.0, 0.0, 0.0, 0.0, 0.0, 0.0, 0.0, 0.0, 0.0, 0.0, 0.0, 0.0, 0.0, 0.0, 0.0, 0.0, 0.0, 0.0, 0.0, 0.0, 0.0, 0.0, 0.0, 0.0, 0.0, 0.0, 0.0, 0.0, 0.0, 0.0, 0.0, 0.0, 0.0, 0.0, 0.0, 0.0, 0.0, 0.0, 0.0, 0.0, 0.0, 0.0, 0.0, 0.0, 0.0, 0.0, 0.0, 0.0, 0.0, 0.0, 0.0, 0.0, 0.0, 0.0, 0.0, 0.0, 0.0, 0.0, 0.0, 0.0, 0.0, 0.0, 0.0, 0.0, 0.0, 0.0, 0.0, 0.0, 0.0, 0.0, 0.0, 0.0, 0.0, 0.0, 0.0, 0.0, 0.0, 0.0, 0.0, 0.0, 0.0, 0.0, 0.0, 0.0, 0.0, 0.0, 0.0, 0.0, 0.0, 0.0, 0.0, 0.0, 0.0, 0.0, 0.0, 0.0, 0.0, 0.0, 0.0, 0.0, 0.0, 0.0, 0.0, 0.0, 0.0, 0.0, 0.0, 0.0, 0.0, 0.0, 0.0, 0.0, 0.0, 0.0, 0.0, 0.0, 0.0, 0.0, 0.0, 0.0, 0.0, 0.0, 0.0, 0.0, 0.0, 0.0, 0.0, 0.0, 0.0, 0.0, 0.0, 0.0, 0.0, 0.0, 0.0, 0.0, 0.0, 0.0, 0.0, 0.0, 0.0, 0.0, 0.0, 0.0, 0.0, 0.0, 0.0, 0.0, 0.0, 0.0, 0.0, 0.0, 0.0, 0.0, 0.0, 0.0, 0.0, 0.0, 0.0, 0.0, 0.0, 0.0, 0.0, 0.0, 0.0, 0.0, 0.0, 0.0, 0.0, 0.0, 0.0, 0.0, 0.0, 0.0, 0.0, 0.0, 0.0, 0.0, 0.0, 0.0, 0.0, 0.0, 0.0, 0.0, 0.0, 0.0, 0.0, 0.0, 0.0, 0.0, 0.0, 0.0, 0.0, 0.0, 0.0, 0.0, 0.0, 0.0, 0.0, 0.0, 0.0, 0.0, 0.0, 0.0, 0.0, 0.0, 0.0, 0.0, 0.0, 0.0, 0.0, 0.0, 0.0, 0.0, 0.0, 0.0, 0.0, 0.0, 0.0, 0.0, 0.0, 0.0, 0.0, 0.0, 0.0, 0.0, 0.0, 0.0, 0.0, 0.0, 0.0, 0.0, 0.0, 0.0, 0.0, 0.0, 0.0, 0.0, 0.0, 0.0, 0.0, 0.0, 0.0, 0.0, 0.0, 0.0, 0.0, 0.0, 0.0, 0.0, 0.0, 0.0, 0.0, 0.0, 0.0, 0.0, 0.0, 0.0, 0.0, 0.0, 0.0, 0.0, 0.0, 0.0, 0.0, 0.0, 0.0, 0.0, 0.0, 0.0, 0.0, 0.0, 0.0, 0.0, 0.0, 0.0, 0.0, 0.0, 0.0, 0.0, 0.0, 0.0, 0.0, 0.0, 0.0, 0.0, 0.0, 0.0, 0.0, 0.0, 0.0, 0.0, 0.0, 0.0, 0.0, 0.0, 0.0, 0.0, 0.0, 0.0, 0.0, 0.0, 0.0, 0.0, 0.0, 0.0, 0.0, 0.0, 0.0, 0.0, 0.0, 0.0, 0.0, 0.0, 0.0, 0.0, 0.0, 0.0, 0.0, 0.0, 0.0, 0.0, 0.0, 0.0, 0.0, 0.0, 0.0, 0.0, 0.0, 0.0, 0.0, 0.0, 0.0, 0.0, 0.0, 0.0, 0.0, 0.0, 0.0, 0.0, 0.0, 0.0, 0.0, 0.0, 0.0, 0.0, 0.0, 0.0, 0.0, 0.0, 0.0, 0.0, 0.0, 0.0, 0.0, 0.0, 0.0, 0.0, 0.0, 0.0, 0.0, 0.0, 0.0, 0.0, 0.0, 0.0, 0.0, 0.0, 0.0, 0.0, 0.0, 0.0, 0.0, 0.0, 0.0, 0.0, 0.0, 0.0, 0.0, 0.0, 0.0, 0.0, 0.0, 0.0, 0.0, 0.0, 0.0, 0.0, 0.0, 0.0, 0.0, 0.0, 0.0, 0.0, 0.0, 0.0, 0.0, 0.0, 0.0, 0.0, 0.0, 0.0, 0.0, 0.0, 0.0, 0.0, 0.0, 0.0, 0.0, 0.0, 0.0, 0.0, 0.0, 0.0, 0.0, 0.0, 0.0, 0.0, 0.0, 0.0, 0.0, 0.0, 0.0, 0.0, 0.0, 0.0, 0.0, 0.0, 0.0, 0.0, 0.0, 0.0, 0.0, 0.0, 0.0, 0.0, 0.0, 0.0, 0.0, 0.0, 0.0, 0.0, 0.0, 0.0, 0.0, 0.0, 0.0, 0.0, 0.0, 0.0, 0.0, 0.0, 0.0, 0.0, 0.0, 0.0, 0.0, 0.0, 0.0, 0.0, 0.0, 0.0, 0.0, 0.0, 0.0, 0.0, 0.0, 0.0, 0.0, 0.0, 0.0, 0.0, 0.0, 0.0, 0.0, 0.0, 0.0, 0.0, 0.0, 0.0, 0.0, 0.0, 0.0, 0.0, 0.0, 0.0, 0.0, 0.0, 0.0, 0.0, 0.0, 0.0, 0.0, 0.0, 0.0, 0.0, 0.0, 0.0, 0.0, 0.0, 0.0, 0.0, 0.0, 0.0, 0.0, 0.0, 0.0, 0.0, 0.0, 0.0, 0.0, 0.0, 0.0, 0.0, 0.0, 0.0, 0.0, 0.0, 0.0, 0.0, 0.0, 0.0, 0.0, 0.0, 0.0, 0.0, 0.0, 0.0, 0.0, 0.0, 0.0, 0.0, 0.0, 0.0, 0.0, 0.0, 0.0, 0.0, 0.0, 0.0, 0.0, 0.0, 0.0, 0.0, 0.0, 0.0, 0.0, 0.0, 0.0, 0.0, 0.0, 0.0, 0.0, 0.0, 0.0, 0.0, 0.0, 0.0, 0.0, 0.0, 0.0, 0.0, 0.0, 0.0, 0.0, 0.0, 0.0, 0.0, 0.0, 0.0, 0.0, 0.0, 0.0, 0.0, 0.0, 0.0, 0.0, 0.0, 0.0, 0.0, 0.0, 0.0, 0.0, 0.0, 0.0, 0.0, 0.0, 0.0, 0.0, 0.0, 0.0, 0.0, 0.0, 0.0, 0.0, 0.0, 0.0, 0.0, 0.0, 0.0, 0.0, 0.0, 0.0, 0.0, 0.0, 0.0, 0.0, 0.0, 0.0, 0.0, 0.0, 0.0, 0.0, 0.0, 0.0, 0.0, 0.0, 0.0, 0.0, 0.0, 0.0, 0.0, 0.0, 0.0, 0.0, 0.0, 0.0, 0.0, 0.0, 0.0, 0.0, 0.0, 0.0, 0.0, 0.0, 0.0, 0.0, 0.0, 0.0, 0.0, 0.0, 0.0, 0.0, 0.0, 0.0, 0.0, 0.0, 0.0, 0.0, 0.0, 0.0, 0.0, 0.0, 0.0, 0.0, 0.0, 0.0, 0.0, 0.0, 0.0, 0.0, 0.0, 0.0, 0.0, 0.0, 0.0, 0.0, 0.0, 0.0, 0.0, 0.0, 0.0, 0.0, 0.0, 0.0, 0.0, 0.0, 0.0, 0.0, 0.0, 0.0, 0.0, 0.0, 0.0, 0.0, 0.0, 0.0, 0.0, 0.0, 0.0, 0.0, 0.0, 0.0, 0.0, 0.0, 0.0, 0.0, 0.0, 0.0, 0.0, 0.0, 0.0, 0.0, 0.0, 0.0, 0.0, 0.0, 0.0, 0.0, 0.0, 0.0, 0.0, 0.0, 0.0, 0.0, 0.0, 0.0, 0.0, 0.0, 0.0, 0.0, 0.0, 0.0, 0.0, 0.0, 0.0, 0.0, 0.0, 0.0, 0.0, 0.0, 0.0, 0.0, 0.0, 0.0, 0.0, 0.0, 0.0, 0.0, 0.0, 0.0, 0.0, 0.0, 0.0, 0.0, 0.0, 0.0, 0.0, 0.0, 0.0, 0.0, 0.0, 0.0, 0.0, 0.0, 0.0, 0.0, 0.0, 0.0, 0.0, 0.0, 0.0, 0.0, 0.0, 0.0, 0.0, 0.0, 0.0, 0.0, 0.0, 0.0, 0.0, 0.0, 0.0, 0.0, 0.0, 0.0, 0.0, 0.0, 0.0, 0.0, 0.0, 0.0, 0.0, 0.0, 0.0, 0.0, 0.0, 0.0, 0.0, 0.0, 0.0, 0.0, 0.0, 0.0, 0.0, 0.0, 0.0, 0.0, 0.0, 0.0, 0.0, 0.0, 0.0, 0.0, 0.0, 0.0, 0.0, 0.0, 0.0, 0.0, 0.0, 0.0, 0.0, 0.0, 0.0, 0.0, 0.0, 0.0, 0.0, 0.0, 0.0, 0.0, 0.0, 0.0, 0.0, 0.0, 0.0, 0.0, 0.0, 0.0, 0.0, 0.0, 0.0, 0.0, 0.0, 0.0, 0.0, 0.0, 0.0, 0.0, 0.0, 0.0, 0.0, 0.0, 0.0, 0.0, 0.0, 0.0, 0.0, 0.0, 0.0, 0.0, 0.0, 0.0, 0.0, 0.0, 0.0, 0.0, 0.0, 0.0, 0.0, 0.0, 0.0, 0.0, 0.0, 0.0, 0.0, 0.0, 0.0, 0.0, 0.0, 0.0, 0.0, 0.0, 0.0, 0.0, 0.0, 0.0, 0.0, 0.0, 0.0, 0.0, 0.0, 0.0, 0.0, 0.0, 0.0, 0.0, 0.0, 0.0, 0.0, 0.0, 0.0, 0.0, 0.0, 0.0, 0.0, 0.0, 0.0, 0.0, 0.0, 0.0, 0.0, 0.0, 0.0, 0.0, 0.0, 0.0, 0.0, 0.0, 0.0, 0.0, 0.0, 0.0, 0.0, 0.0, 0.0, 0.0, 0.0, 0.0, 0.0, 0.0, 0.0, 0.0, 0.0, 0.0, 0.0, 0.0, 0.0, 0.0, 0.0, 0.0, 0.0, 0.0, 0.0, 0.0, 0.0, 0.0, 0.0, 0.0, 0.0, 0.0, 0.0, 0.0, 0.0, 0.0, 0.0, 0.0, 0.0, 0.0, 0.0, 0.0, 0.0, 0.0, 0.0, 0.0, 0.0, 0.0, 0.0, 0.0, 0.0, 0.0, 0.0, 0.0, 0.0, 0.0, 0.0, 0.0, 0.0, 0.0, 0.0, 0.0, 0.0, 0.0, 0.0, 0.0, 0.0, 0.0, 0.0, 0.0, 0.0, 0.0, 0.0, 0.0, 0.0, 0.0, 0.0, 0.0, 0.0, 0.0, 0.0, 0.0, 0.0, 0.0, 0.0, 0.0, 0.0, 0.0, 0.0, 0.0, 0.0, 0.0, 0.0, 0.0, 0.0, 0.0, 0.0, 0.0, 0.0, 0.0, 0.0, 0.0, 0.0, 0.0, 0.0, 0.0, 0.0, 0.0, 0.0, 0.0, 0.0, 0.0, 0.0, 0.0, 0.0, 0.0, 0.0, 0.0, 0.0, 0.0, 0.0, 0.0, 0.0, 0.0, 0.0, 0.0, 0.0, 0.0, 0.0, 0.0, 0.0, 0.0, 0.0, 0.0, 0.0, 0.0, 0.0, 0.0, 0.0, 0.0, 0.0, 0.0, 0.0, 0.0, 0.0, 0.0, 0.0, 0.0, 0.0, 0.0, 0.0, 0.0, 0.0, 0.0, 0.0, 0.0, 0.0, 0.0, 0.0, 0.0, 0.0, 0.0, 0.0, 0.0, 0.0, 0.0, 0.0, 0.0, 0.0, 0.0, 0.0, 0.0, 0.0, 0.0, 0.0, 0.0, 0.0, 0.0, 0.0, 0.0, 0.0, 0.0, 0.0, 0.0, 0.0, 0.0, 0.0, 0.0, 0.0, 0.0, 0.0, 0.0, 0.0, 0.0, 0.0, 0.0, 0.0, 0.0, 0.0, 0.0, 0.0, 0.0, 0.0, 0.0, 0.0, 0.0, 0.0, 0.0, 0.0, 0.0, 0.0, 0.0, 0.0, 0.0, 0.0, 0.0, 0.0, 0.0, 0.0, 0.0, 0.0, 0.0, 0.0, 0.0, 0.0, 0.0, 0.0, 0.0, 0.0, 0.0, 0.0, 0.0, 0.0, 0.0, 0.0, 0.0, 0.0, 0.0, 0.0, 0.0, 0.0, 0.0, 0.0, 0.0, 0.0, 0.0, 0.0, 0.0, 0.0, 0.0, 0.0, 0.0, 0.0, 0.0, 0.0, 0.0, 0.0, 0.0, 0.0, 0.0, 0.0, 0.0, 0.0, 0.0, 0.0, 0.0, 0.0, 0.0, 0.0, 0.0, 0.0, 0.0, 0.0, 0.0, 0.0, 0.0, 0.0, 0.0, 0.0, 0.0, 0.0, 0.0, 0.0, 0.0, 0.0, 0.0, 0.0, 0.0, 0.0, 0.0, 0.0, 0.0, 0.0, 0.0, 0.0, 0.0, 0.0, 0.0, 0.0, 0.0, 0.0, 0.0, 0.0, 0.0, 0.0, 0.0, 0.0, 0.0, 0.0, 0.0, 0.0, 0.0, 0.0, 0.0, 0.0, 0.0, 0.0, 0.0, 0.0, 0.0, 0.0, 0.0, 0.0, 0.0, 0.0, 0.0, 0.0, 0.0, 0.0, 0.0, 0.0, 0.0, 0.0, 0.0, 0.0, 0.0, 0.0, 0.0, 0.0, 0.0, 0.0, 0.0, 0.0, 0.0, 0.0, 0.0, 0.0, 0.0, 0.0, 0.0, 0.0, 0.0, 0.0, 0.0, 0.0, 0.0, 0.0, 0.0, 0.0, 0.0, 0.0, 0.0, 0.0, 0.0, 0.0, 0.0, 0.0, 0.0, 0.0, 0.0, 0.0, 0.0, 0.0, 0.0, 0.0, 0.0, 0.0, 0.0, 0.0, 0.0, 0.0, 0.0, 0.0, 0.0, 0.0, 0.0, 0.0, 0.0, 0.0, 0.0, 0.0, 0.0, 0.0, 0.0, 0.0, 0.0, 0.0, 0.0, 0.0, 0.0, 0.0, 0.0, 0.0, 0.0, 0.0, 0.0, 0.0, 0.0, 0.0, 0.0, 0.0, 0.0, 0.0, 0.0, 0.0, 0.0, 0.0, 0.0, 0.0, 0.0, 0.0, 0.0, 0.0, 0.0, 0.0, 0.0, 0.0, 0.0, 0.0, 0.0, 0.0, 0.0, 0.0, 0.0, 0.0, 0.0, 0.0, 0.0, 0.0, 0.0, 0.0, 0.0, 0.0, 0.0, 0.0, 0.0, 0.0, 0.0, 0.0, 0.0, 0.0, 0.0, 0.0, 0.0, 0.0, 0.0, 0.0, 0.0, 0.0, 0.0, 0.0, 0.0, 0.0, 0.0, 0.0, 0.0, 0.0, 0.0, 0.0, 0.0, 0.0, 0.0, 0.0, 0.0, 0.0, 0.0, 0.0, 0.0, 0.0, 0.0, 0.0, 0.0, 0.0, 0.0, 0.0, 0.0, 0.0, 0.0, 0.0, 0.0, 0.0, 0.0, 0.0, 0.0, 0.0, 0.0, 0.0, 0.0, 0.0, 0.0, 0.0, 0.0, 0.0, 0.0, 0.0, 0.0, 0.0, 0.0, 0.0, 0.0, 0.0, 0.0, 0.0, 0.0, 0.0, 0.0, 0.0, 0.0, 0.0, 0.0, 0.0, 0.0, 0.0, 0.0, 0.0, 0.0, 0.0, 0.0, 0.0, 0.0, 0.0, 0.0, 0.0, 0.0, 0.0, 0.0, 0.0, 0.0, 0.0, 0.0, 0.0, 0.0, 0.0, 0.0, 0.0, 0.0, 0.0, 0.0, 0.0, 0.0, 0.0, 0.0, 0.0, 0.0, 0.0, 0.0, 0.0, 0.0, 0.0, 0.0, 0.0, 0.0, 0.0, 0.0, 0.0, 0.0, 0.0, 0.0, 0.0, 0.0, 0.0, 0.0, 0.0, 0.0, 0.0, 0.0, 0.0, 0.0, 0.0, 0.0, 0.0, 0.0, 0.0, 0.0, 0.0, 0.0, 0.0, 0.0, 0.0, 0.0, 0.0, 0.0, 0.0, 0.0, 0.0, 0.0, 0.0, 0.0, 0.0, 0.0, 0.0, 0.0, 0.0, 0.0, 0.0, 0.0, 0.0, 0.0, 0.0, 0.0, 0.0, 0.0, 0.0, 0.0, 0.0, 0.0, 0.0, 0.0, 0.0, 0.0, 0.0, 0.0, 0.0, 0.0, 0.0, 0.0, 0.0, 0.0, 0.0, 0.0, 0.0, 0.0, 0.0, 0.0, 0.0, 0.0, 0.0, 0.0, 0.0, 0.0, 0.0, 0.0, 0.0, 0.0, 0.0, 0.0, 0.0, 0.0, 0.0, 0.0, 0.0, 0.0, 0.0, 0.0, 0.0, 0.0, 0.0, 0.0, 0.0, 0.0, 0.0, 0.0, 0.0, 0.0, 0.0, 0.0, 0.0, 0.0, 0.0, 0.0, 0.0, 0.0, 0.0, 0.0, 0.0, 0.0, 0.0, 0.0, 0.0, 0.0, 0.0, 0.0, 0.0, 0.0, 0.0, 0.0, 0.0, 0.0, 0.0, 0.0, 0.0, 0.0, 0.0, 0.0, 0.0, 0.0, 0.0, 0.0, 0.0, 0.0, 0.0, 0.0, 0.0, 0.0, 0.0, 0.0, 0.0, 0.0, 0.0, 0.0, 0.0, 0.0, 0.0, 0.0, 0.0, 0.0, 0.0, 0.0, 0.0, 0.0, 0.0, 0.0, 0.0, 0.0, 0.0, 0.0, 0.0, 0.0, 0.0, 0.0, 0.0, 0.0, 0.0, 0.0, 0.0, 0.0, 0.0, 0.0, 0.0, 0.0, 0.0, 0.0, 0.0, 0.0, 0.0, 0.0, 0.0, 0.0, 0.0, 0.0, 0.0, 0.0, 0.0, 0.0, 0.0, 0.0, 0.0, 0.0, 0.0, 0.0, 0.0, 0.0, 0.0, 0.0, 0.0, 0.0, 0.0, 0.0, 0.0, 0.0, 0.0, 0.0, 0.0, 0.0, 0.0, 0.0, 0.0, 0.0, 0.0, 0.0, 0.0, 0.0, 0.0, 0.0, 0.0, 0.0, 0.0, 0.0, 0.0, 0.0, 0.0, 0.0, 0.0, 0.0, 0.0, 0.0, 0.0, 0.0, 0.0, 0.0, 0.0, 0.0, 0.0, 0.0, 0.0, 0.0, 0.0, 0.0, 0.0, 0.0, 0.0, 0.0, 0.0, 0.0, 0.0, 0.0, 0.0, 0.0, 0.0, 0.0, 0.0, 0.0, 0.0, 0.0, 0.0, 0.0, 0.0, 0.0, 0.0, 0.0, 0.0, 0.0, 0.0, 0.0, 0.0, 0.0, 0.0, 0.0, 0.0, 0.0, 0.0, 0.0, 0.0, 0.0, 0.0, 0.0, 0.0, 0.0, 0.0, 0.0, 0.0, 0.0, 0.0, 0.0, 0.0, 0.0, 0.0, 0.0, 0.0, 0.0, 0.0, 0.0, 0.0, 0.0, 0.0, 0.0, 0.0, 0.0, 0.0, 0.0, 0.0, 0.0, 0.0, 0.0, 0.0, 0.0, 0.0, 0.0, 0.0, 0.0, 0.0, 0.0, 0.0, 0.0, 0.0, 0.0, 0.0, 0.0, 0.0, 0.0, 0.0, 0.0, 0.0, 0.0, 0.0, 0.0, 0.0, 0.0, 0.0, 0.0, 0.0, 0.0, 0.0, 0.0, 0.0, 0.0, 0.0, 0.0, 0.0, 0.0, 0.0, 0.0, 0.0, 0.0, 0.0, 0.0, 0.0, 0.0, 0.0, 0.0, 0.0, 0.0, 0.0, 0.0, 0.0, 0.0, 0.0, 0.0, 0.0, 0.0, 0.0, 0.0, 0.0, 0.0, 0.0, 0.0, 0.0, 0.0, 0.0, 0.0, 0.0, 0.0, 0.0, 0.0, 0.0, 0.0, 0.0, 0.0, 0.0, 0.0, 0.0, 0.0, 0.0, 0.0, 0.0, 0.0, 0.0, 0.0, 0.0, 0.0, 0.0, 0.0, 0.0, 0.0, 0.0, 0.0, 0.0, 0.0, 0.0, 0.0, 0.0, 0.0, 0.0, 0.0, 0.0, 0.0, 0.0, 0.0, 0.0, 0.0, 0.0, 0.0, 0.0, 0.0, 0.0, 0.0, 0.0, 0.0, 0.0, 0.0, 0.0, 0.0, 0.0, 0.0, 0.0, 0.0, 0.0, 0.0, 0.0, 0.0, 0.0, 0.0, 0.0, 0.0, 0.0, 0.0, 0.0, 0.0, 0.0, 0.0, 0.0, 0.0, 0.0, 0.0, 0.0, 0.0, 0.0, 0.0, 0.0, 0.0, 0.0, 0.0, 0.0, 0.0, 0.0, 0.0, 0.0, 0.0, 0.0, 0.0, 0.0, 0.0, 0.0, 0.0, 0.0, 0.0, 0.0, 0.0, 0.0, 0.0, 0.0, 0.0, 0.0, 0.0, 0.0, 0.0, 0.0, 0.0, 0.0, 0.0, 0.0, 0.0, 0.0, 0.0, 0.0, 0.0, 0.0, 0.0, 0.0, 0.0, 0.0, 0.0, 0.0, 0.0, 0.0, 0.0, 0.0, 0.0, 0.0, 0.0, 0.0, 0.0, 0.0, 0.0, 0.0, 0.0, 0.0, 0.0, 0.0, 0.0, 0.0, 0.0, 0.0, 0.0, 0.0, 0.0, 0.0, 0.0, 0.0, 0.0, 0.0, 0.0, 0.0, 0.0, 0.0, 0.0, 0.0, 0.0, 0.0, 0.0, 0.0, 0.0, 0.0, 0.0, 0.0, 0.0, 0.0, 0.0, 0.0, 0.0, 0.0, 0.0, 0.0, 0.0, 0.0, 0.0, 0.0, 0.0, 0.0, 0.0, 0.0, 0.0, 0.0, 0.0, 0.0, 0.0, 0.0, 0.0, 0.0, 0.0, 0.0, 0.0, 0.0, 0.0, 0.0, 0.0, 0.0, 0.0, 0.0, 0.0, 0.0, 0.0, 0.0, 0.0, 0.0, 0.0, 0.0, 0.0, 0.0, 0.0, 0.0, 0.0, 0.0, 0.0, 0.0, 0.0, 0.0, 0.0, 0.0, 0.0, 0.0, 0.0, 0.0, 0.0, 0.0, 0.0, 0.0, 0.0, 0.0, 0.0, 0.0, 0.0, 0.0, 0.0, 0.0, 0.0, 0.0, 0.0, 0.0, 0.0, 0.0, 0.0, 0.0, 0.0, 0.0, 0.0, 0.0, 0.0, 0.0, 0.0, 0.0, 0.0, 0.0, 0.0, 0.0, 0.0, 0.0, 0.0, 0.0, 0.0, 0.0, 0.0, 0.0, 0.0, 0.0, 0.0, 0.0, 0.0, 0.0, 0.0, 0.0, 0.0, 0.0, 0.0, 0.0, 0.0, 0.0, 0.0, 0.0, 0.0, 0.0, 0.0, 0.0, 0.0, 0.0, 0.0, 0.0, 0.0, 0.0, 0.0, 0.0, 0.0, 0.0, 0.0, 0.0, 0.0, 0.0, 0.0, 0.0, 0.0, 0.0, 0.0, 0.0, 0.0, 0.0, 0.0, 0.0, 0.0, 0.0, 0.0, 0.0, 0.0, 0.0, 0.0, 0.0, 0.0, 0.0, 0.0, 0.0, 0.0, 0.0, 0.0, 0.0, 0.0, 0.0, 0.0, 0.0, 0.0, 0.0, 0.0, 0.0, 0.0, 0.0, 0.0, 0.0, 0.0, 0.0, 0.0, 0.0, 0.0, 0.0, 0.0, 0.0, 0.0, 0.0, 0.0, 0.0, 0.0, 0.0, 0.0, 0.0, 0.0, 0.0, 0.0, 0.0, 0.0, 0.0, 0.0, 0.0, 0.0, 0.0, 0.0, 0.0, 0.0, 0.0, 0.0, 0.0, 0.0, 0.0, 0.0, 0.0, 0.0, 0.0, 0.0, 0.0, 0.0, 0.0, 0.0, 0.0, 0.0, 0.0, 0.0, 0.0, 0.0, 0.0, 0.0, 0.0, 0.0, 0.0, 0.0, 0.0, 0.0, 0.0, 0.0, 0.0, 0.0, 0.0, 0.0, 0.0, 0.0, 0.0, 0.0, 0.0, 0.0, 0.0, 0.0, 0.0, 0.0, 0.0, 0.0, 0.0, 0.0, 0.0, 0.0, 0.0, 0.0, 0.0, 0.0, 0.0, 0.0, 0.0, 0.0, 0.0, 0.0, 0.0, 0.0, 0.0, 0.0, 0.0, 0.0, 0.0, 0.0, 0.0, 0.0, 0.0, 0.0, 0.0, 0.0, 0.0, 0.0, 0.0, 0.0, 0.0, 0.0, 0.0, 0.0, 0.0, 0.0, 0.0, 0.0, 0.0, 0.0, 0.0, 0.0, 0.0, 0.0, 0.0, 0.0, 0.0, 0.0, 0.0, 0.0, 0.0, 0.0, 0.0, 0.0, 0.0, 0.0, 0.0, 0.0, 0.0, 0.0, 0.0, 0.0, 0.0, 0.0, 0.0, 0.0, 0.0, 0.0, 0.0, 0.0, 0.0, 0.0, 0.0, 0.0, 0.0, 0.0, 0.0, 0.0, 0.0, 0.0, 0.0, 0.0, 0.0, 0.0, 0.0, 0.0, 0.0, 0.0, 0.0, 0.0, 0.0, 0.0, 0.0, 0.0, 0.0, 0.0, 0.0, 0.0, 0.0, 0.0, 0.0, 0.0, 0.0, 0.0, 0.0, 0.0, 0.0, 0.0, 0.0, 0.0, 0.0, 0.0, 0.0, 0.0, 0.0, 0.0, 0.0, 0.0, 0.0, 0.0, 0.0, 0.0, 0.0, 0.0, 0.0, 0.0, 0.0, 0.0, 0.0, 0.0, 0.0, 0.0, 0.0, 0.0, 0.0, 0.0, 0.0, 0.0, 0.0, 0.0, 0.0, 0.0, 0.0, 0.0, 0.0, 0.0, 0.0, 0.0, 0.0, 0.0, 0.0, 0.0, 0.0, 0.0, 0.0, 0.0, 0.0, 0.0, 0.0, 0.0, 0.0, 0.0, 0.0, 0.0, 0.0, 0.0, 0.0, 0.0, 0.0, 0.0, 0.0, 0.0, 0.0, 0.0, 0.0, 0.0, 0.0, 0.0, 0.0, 0.0, 0.0, 0.0, 0.0, 0.0, 0.0, 0.0, 0.0, 0.0, 0.0, 0.0, 0.0, 0.0, 0.0, 0.0, 0.0, 0.0, 0.0, 0.0, 0.0, 0.0, 0.0, 0.0, 0.0, 0.0, 0.0, 0.0, 0.0, 0.0, 0.0, 0.0, 0.0, 0.0, 0.0, 0.0, 0.0, 0.0, 0.0, 0.0, 0.0, 0.0, 0.0, 0.0, 0.0, 0.0, 0.0, 0.0, 0.0, 0.0, 0.0, 0.0, 0.0, 0.0, 0.0, 0.0, 0.0, 0.0, 0.0, 0.0, 0.0, 0.0, 0.0, 0.0, 0.0, 0.0, 0.0, 0.0, 0.0, 0.0, 0.0, 0.0, 0.0, 0.0, 0.0, 0.0, 0.0, 0.0, 0.0, 0.0, 0.0, 0.0, 0.0, 0.0, 0.0, 0.0, 0.0, 0.0, 0.0, 0.0, 0.0, 0.0, 0.0, 0.0, 0.0, 0.0, 0.0, 0.0, 0.0, 0.0, 0.0, 0.0, 0.0, 0.0, 0.0, 0.0, 0.0, 0.0, 0.0, 0.0, 0.0, 0.0, 0.0, 0.0, 0.0, 0.0, 0.0, 0.0, 0.0, 0.0, 0.0, 0.0, 0.0, 0.0, 0.0, 0.0, 0.0, 0.0, 0.0, 0.0, 0.0, 0.0, 0.0, 0.0, 0.0, 0.0, 0.0, 0.0, 0.0, 0.0, 0.0, 0.0, 0.0, 0.0, 0.0, 0.0, 0.0, 0.0, 0.0, 0.0, 0.0, 0.0, 0.0, 0.0, 0.0, 0.0, 0.0, 0.0, 0.0, 0.0, 0.0, 0.0, 0.0, 0.0, 0.0, 0.0, 0.0, 0.0, 0.0, 0.0, 0.0, 0.0, 0.0, 0.0, 0.0, 0.0, 0.0, 0.0, 0.0, 0.0, 0.0, 0.0, 0.0, 0.0, 0.0, 0.0, 0.0, 0.0, 0.0, 0.0, 0.0, 0.0, 0.0, 0.0, 0.0, 0.0, 0.0, 0.0, 0.0, 0.0, 0.0, 0.0, 0.0, 0.0, 0.0, 0.0, 0.0, 0.0, 0.0, 0.0, 0.0, 0.0, 0.0, 0.0, 0.0, 0.0, 0.0, 0.0, 0.0, 0.0, 0.0, 0.0, 0.0, 0.0, 0.0, 0.0, 0.0, 0.0, 0.0, 0.0, 0.0, 0.0, 0.0, 0.0, 0.0, 0.0, 0.0, 0.0, 0.0, 0.0, 0.0, 0.0, 0.0, 0.0, 0.0, 0.0, 0.0, 0.0, 0.0, 0.0, 0.0, 0.0, 0.0, 0.0, 0.0, 0.0, 0.0, 0.0, 0.0, 0.0, 0.0, 0.0, 0.0, 0.0, 0.0, 0.0, 0.0, 0.0, 0.0, 0.0, 0.0, 0.0, 0.0, 0.0, 0.0, 0.0, 0.0, 0.0, 0.0, 0.0, 0.0, 0.0, 0.0, 0.0, 0.0, 0.0, 0.0, 0.0, 0.0, 0.0, 0.0, 0.0, 0.0, 0.0, 0.0, 0.0, 0.0, 0.0, 0.0, 0.0, 0.0, 0.0, 0.0, 0.0, 0.0, 0.0, 0.0, 0.0, 0.0, 0.0, 0.0, 0.0, 0.0, 0.0, 0.0, 0.0, 0.0, 0.0, 0.0, 0.0, 0.0, 0.0, 0.0, 0.0, 0.0, 0.0, 0.0, 0.0, 0.0, 0.0, 0.0, 0.0, 0.0, 0.0, 0.0, 0.0, 0.0, 0.0, 0.0, 0.0, 0.0, 0.0, 0.0, 0.0, 0.0, 0.0, 0.0, 0.0, 0.0, 0.0, 0.0, 0.0, 0.0, 0.0, 0.0, 0.0, 0.0, 0.0, 0.0, 0.0, 0.0, 0.0, 0.0, 0.0, 0.0, 0.0, 0.0, 0.0, 0.0, 0.0, 0.0, 0.0, 0.0, 0.0, 0.0, 0.0, 0.0, 0.0, 0.0, 0.0, 0.0, 0.0, 0.0, 0.0, 0.0, 0.0, 0.0, 0.0, 0.0, 0.0, 0.0, 0.0, 0.0, 0.0, 0.0, 0.0, 0.0, 0.0, 0.0, 0.0, 0.0, 0.0, 0.0, 0.0, 0.0, 0.0, 0.0, 0.0, 0.0, 0.0, 0.0, 0.0, 0.0, 0.0, 0.0, 0.0, 0.0, 0.0, 0.0, 0.0, 0.0, 0.0, 0.0, 0.0, 0.0, 0.0, 0.0, 0.0, 0.0, 0.0, 0.0, 0.0, 0.0, 0.0, 0.0, 0.0, 0.0, 0.0, 0.0, 0.0, 0.0, 0.0, 0.0, 0.0, 0.0, 0.0, 0.0, 0.0, 0.0, 0.0, 0.0, 0.0, 0.0, 0.0, 0.0, 0.0, 0.0, 0.0, 0.0, 0.0, 0.0, 0.0, 0.0, 0.0, 0.0, 0.0, 0.0, 0.0, 0.0, 0.0, 0.0, 0.0, 0.0, 0.0, 0.0, 0.0, 0.0, 0.0, 0.0, 0.0, 0.0, 0.0, 0.0, 0.0, 0.0, 0.0, 0.0, 0.0, 0.0, 0.0, 0.0, 0.0, 0.0, 0.0, 0.0, 0.0, 0.0, 0.0, 0.0, 0.0, 0.0, 0.0, 0.0, 0.0, 0.0, 0.0, 0.0, 0.0, 0.0, 0.0, 0.0, 0.0, 0.0, 0.0, 0.0, 0.0, 0.0, 0.0, 0.0, 0.0, 0.0, 0.0, 0.0, 0.0, 0.0, 0.0, 0.0, 0.0, 0.0, 0.0, 0.0, 0.0, 0.0, 0.0, 0.0, 0.0, 0.0, 0.0, 0.0, 0.0, 0.0, 0.0, 0.0, 0.0, 0.0, 0.0, 0.0, 0.0, 0.0, 0.0, 0.0, 0.0, 0.0, 0.0, 0.0, 0.0, 0.0, 0.0, 0.0, 0.0, 0.0, 0.0, 0.0, 0.0, 0.0, 0.0, 0.0, 0.0, 0.0, 0.0, 0.0, 0.0, 0.0, 0.0, 0.0, 0.0, 0.0, 0.0, 0.0, 0.0, 0.0, 0.0, 0.0, 0.0, 0.0, 0.0, 0.0, 0.0, 0.0, 0.0, 0.0, 0.0, 0.0, 0.0, 0.0, 0.0, 0.0, 0.0, 0.0, 0.0, 0.0, 0.0, 0.0, 0.0, 0.0, 0.0, 0.0, 0.0, 0.0, 0.0, 0.0, 0.0, 0.0, 0.0, 0.0, 0.0, 0.0, 0.0, 0.0, 0.0, 0.0, 0.0, 0.0, 0.0, 0.0, 0.0, 0.0, 0.0, 0.0, 0.0, 0.0, 0.0, 0.0, 0.0, 0.0, 0.0, 0.0, 0.0, 0.0, 0.0, 0.0, 0.0, 0.0, 0.0, 0.0, 0.0, 0.0, 0.0, 0.0, 0.0, 0.0, 0.0, 0.0, 0.0, 0.0, 0.0, 0.0, 0.0, 0.0, 0.0, 0.0, 0.0, 0.0, 0.0, 0.0, 0.0, 0.0, 0.0, 0.0, 0.0, 0.0, 0.0, 0.0, 0.0, 0.0, 0.0, 0.0, 0.0, 0.0, 0.0, 0.0, 0.0, 0.0, 0.0, 0.0, 0.0, 0.0, 0.0, 0.0, 0.0, 0.0, 0.0, 0.0, 0.0, 0.0, 0.0, 0.0, 0.0, 0.0, 0.0, 0.0, 0.0, 0.0, 0.0, 0.0, 0.0, 0.0, 0.0, 0.0, 0.0, 0.0, 0.0, 0.0, 0.0, 0.0, 0.0, 0.0, 0.0, 0.0, 0.0, 0.0, 0.0, 0.0, 0.0, 0.0, 0.0, 0.0, 0.0, 0.0, 0.0, 0.0, 0.0, 0.0, 0.0, 0.0, 0.0, 0.0, 0.0, 0.0, 0.0, 0.0, 0.0, 0.0, 0.0, 0.0, 0.0, 0.0, 0.0, 0.0, 0.0, 0.0, 0.0, 0.0, 0.0, 0.0, 0.0, 0.0, 0.0, 0.0, 0.0, 0.0, 0.0, 0.0, 0.0, 0.0, 0.0, 0.0, 0.0, 0.0, 0.0, 0.0, 0.0, 0.0, 0.0, 0.0, 0.0, 0.0, 0.0, 0.0, 0.0, 0.0, 0.0, 0.0, 0.0, 0.0, 0.0, 0.0, 0.0, 0.0, 0.0, 0.0, 0.0, 0.0, 0.0, 0.0, 0.0, 0.0, 0.0, 0.0, 0.0, 0.0, 0.0, 0.0, 0.0, 0.0, 0.0, 0.0, 0.0, 0.0, 0.0, 0.0, 0.0, 0.0, 0.0, 0.0, 0.0, 0.0, 0.0, 0.0, 0.0, 0.0, 0.0, 0.0, 0.0, 0.0, 0.0, 0.0, 0.0, 0.0, 0.0, 0.0, 0.0, 0.0, 0.0, 0.0, 0.0, 0.0, 0.0, 0.0, 0.0, 0.0, 0.0, 0.0, 0.0, 0.0, 0.0, 0.0, 0.0, 0.0, 0.0, 0.0, 0.0, 0.0, 0.0, 0.0, 0.0, 0.0, 0.0, 0.0, 0.0, 0.0, 0.0, 0.0, 0.0, 0.0, 0.0, 0.0, 0.0, 0.0, 0.0, 0.0, 0.0, 0.0, 0.0, 0.0, 0.0, 0.0, 0.0, 0.0, 0.0, 0.0, 0.0, 0.0, 0.0, 0.0, 0.0, 0.0, 0.0, 0.0, 0.0, 0.0, 0.0, 0.0, 0.0, 0.0, 0.0, 0.0, 0.0, 0.0, 0.0, 0.0, 0.0, 0.0, 0.0, 0.0, 0.0, 0.0, 0.0, 0.0, 0.0, 0.0, 0.0, 0.0, 0.0, 0.0, 0.0, 0.0, 0.0, 0.0, 0.0, 0.0, 0.0, 0.0, 0.0, 0.0, 0.0, 0.0, 0.0, 0.0, 0.0, 0.0, 0.0, 0.0, 0.0, 0.0, 0.0, 0.0, 0.0, 0.0, 0.0, 0.0, 0.0, 0.0, 0.0, 0.0, 0.0, 0.0, 0.0, 0.0, 0.0, 0.0, 0.0, 0.0, 0.0, 0.0, 0.0, 0.0, 0.0, 0.0, 0.0, 0.0, 0.0, 0.0, 0.0, 0.0, 0.0, 0.0, 0.0, 0.0, 0.0, 0.0, 0.0, 0.0, 0.0, 0.0, 0.0, 0.0, 0.0, 0.0, 0.0, 0.0, 0.0, 0.0, 0.0, 0.0, 0.0, 0.0, 0.0, 0.0, 0.0, 0.0, 0.0, 0.0, 0.0, 0.0, 0.0, 0.0, 0.0, 0.0, 0.0, 0.0, 0.0, 0.0, 0.0, 0.0, 0.0, 0.0, 0.0, 0.0, 0.0, 0.0, 0.0, 0.0, 0.0, 0.0, 0.0, 0.0, 0.0, 0.0, 0.0, 0.0, 0.0, 0.0, 0.0, 0.0, 0.0, 0.0, 0.0, 0.0, 0.0, 0.0, 0.0, 0.0, 0.0, 0.0, 0.0, 0.0, 0.0, 0.0, 0.0, 0.0, 0.0, 0.0, 0.0, 0.0, 0.0, 0.0, 0.0, 0.0, 0.0, 0.0, 0.0, 0.0, 0.0, 0.0, 0.0, 0.0, 0.0, 0.0, 0.0, 0.0, 0.0, 0.0, 0.0, 0.0, 0.0, 0.0, 0.0, 0.0, 0.0, 0.0, 0.0, 0.0, 0.0, 0.0, 0.0, 0.0, 0.0, 0.0, 0.0, 0.0, 0.0, 0.0, 0.0, 0.0, 0.0, 0.0, 0.0, 0.0, 0.0, 0.0, 0.0, 0.0, 0.0, 0.0, 0.0, 0.0, 0.0, 0.0, 0.0, 0.0, 0.0, 0.0, 0.0, 0.0, 0.0, 0.0, 0.0, 0.0, 0.0, 0.0, 0.0, 0.0, 0.0, 0.0, 0.0, 0.0, 0.0, 0.0, 0.0, 0.0, 0.0, 0.0, 0.0, 0.0, 0.0, 0.0, 0.0, 0.0, 0.0, 0.0, 0.0, 0.0, 0.0, 0.0, 0.0, 0.0, 0.0, 0.0, 0.0, 0.0, 0.0, 0.0, 0.0, 0.0, 0.0, 0.0, 0.0, 0.0, 0.0, 0.0, 0.0, 0.0, 0.0, 0.0, 0.0, 0.0, 0.0, 0.0, 0.0, 0.0, 0.0, 0.0, 0.0, 0.0, 0.0, 0.0, 0.0, 0.0, 0.0, 0.0, 0.0, 0.0, 0.0, 0.0, 0.0, 0.0, 0.0, 0.0, 0.0, 0.0, 0.0, 0.0, 0.0, 0.0, 0.0, 0.0, 0.0, 0.0, 0.0, 0.0, 0.0, 0.0, 0.0, 0.0, 0.0, 0.0, 0.0, 0.0, 0.0, 0.0, 0.0, 0.0, 0.0, 0.0, 0.0, 0.0, 0.0, 0.0, 0.0, 0.0, 0.0, 0.0, 0.0, 0.0, 0.0, 0.0, 0.0, 0.0, 0.0, 0.0, 0.0, 0.0, 0.0, 0.0, 0.0, 0.0, 0.0, 0.0, 0.0, 0.0, 0.0, 0.0, 0.0, 0.0, 0.0, 0.0, 0.0, 0.0, 0.0, 0.0, 0.0, 0.0, 0.0, 0.0, 0.0, 0.0, 0.0, 0.0, 0.0, 0.0, 0.0, 0.0, 0.0, 0.0, 0.0, 0.0, 0.0, 0.0, 0.0, 0.0, 0.0, 0.0, 0.0, 0.0, 0.0, 0.0, 0.0, 0.0, 0.0, 0.0, 0.0, 0.0, 0.0, 0.0, 0.0, 0.0, 0.0, 0.0, 0.0, 0.0, 0.0, 0.0, 0.0, 0.0, 0.0, 0.0, 0.0, 0.0, 0.0, 0.0, 0.0, 0.0, 0.0, 0.0, 0.0, 0.0, 0.0, 0.0, 0.0, 0.0, 0.0, 0.0, 0.0, 0.0, 0.0, 0.0, 0.0, 0.0, 0.0, 0.0, 0.0, 0.0, 0.0, 0.0, 0.0, 0.0, 0.0, 0.0, 0.0, 0.0, 0.0, 0.0, 0.0, 0.0, 0.0, 0.0, 0.0, 0.0, 0.0, 0.0, 0.0, 0.0, 0.0, 0.0, 0.0, 0.0, 0.0, 0.0, 0.0, 0.0, 0.0, 0.0, 0.0, 0.0, 0.0, 0.0, 0.0, 0.0, 0.0, 0.0, 0.0, 0.0, 0.0, 0.0, 0.0, 0.0, 0.0, 0.0, 0.0, 0.0, 0.0, 0.0, 0.0, 0.0, 0.0, 0.0, 0.0, 0.0, 0.0, 0.0, 0.0, 0.0, 0.0, 0.0, 0.0, 0.0, 0.0, 0.0, 0.0, 0.0, 0.0, 0.0, 0.0, 0.0, 0.0, 0.0, 0.0, 0.0, 0.0, 0.0, 0.0, 0.0, 0.0, 0.0, 0.0, 0.0, 0.0, 0.0, 0.0, 0.0, 0.0, 0.0, 0.0, 0.0, 0.0, 0.0, 0.0, 0.0, 0.0, 0.0, 0.0, 0.0, 0.0, 0.0, 0.0, 0.0, 0.0, 0.0, 0.0, 0.0, 0.0, 0.0, 0.0, 0.0, 0.0, 0.0, 0.0, 0.0, 0.0, 0.0, 0.0, 0.0, 0.0, 0.0, 0.0, 0.0, 0.0, 0.0, 0.0, 0.0, 0.0, 0.0, 0.0, 0.0, 0.0, 0.0, 0.0, 0.0, 0.0, 0.0, 0.0, 0.0, 0.0, 0.0, 0.0, 0.0, 0.0, 0.0, 0.0, 0.0, 0.0, 0.0, 0.0, 0.0, 0.0, 0.0, 0.0, 0.0, 0.0, 0.0, 0.0, 0.0, 0.0, 0.0, 0.0, 0.0, 0.0, 0.0, 0.0, 0.0, 0.0, 0.0, 0.0, 0.0, 0.0, 0.0, 0.0, 0.0, 0.0, 0.0, 0.0, 0.0, 0.0, 0.0, 0.0, 0.0, 0.0, 0.0, 0.0, 0.0, 0.0, 0.0, 0.0, 0.0, 0.0, 0.0, 0.0, 0.0, 0.0, 0.0, 0.0, 0.0, 0.0, 0.0, 0.0, 0.0, 0.0, 0.0, 0.0, 0.0, 0.0, 0.0, 0.0, 0.0, 0.0, 0.0, 0.0, 0.0, 0.0, 0.0, 0.0, 0.0, 0.0, 0.0, 0.0, 0.0, 0.0, 0.0, 0.0, 0.0, 0.0, 0.0, 0.0, 0.0, 0.0, 0.0, 0.0, 0.0, 0.0, 0.0, 0.0, 0.0])
me_circle.materials.append(mat_m_arrow)
me_circle.use_remesh_fix_poles = True
me_circle.use_remesh_preserve_attributes = False
me_circle.use_mirror_vertex_groups = False
me_circle.update()

# ---- objects
ob_arrow = bpy.data.objects.new('Arrow', me_circle)

# ---- transforms, parenting, visibility, modifiers, constraints
ob_arrow.location = (0.0, 0.0, 0.0)
ob_arrow.rotation_euler = (0.0, -0.0, 3.142)
ob_arrow.lineart.crease_threshold = 0.0

# ---- collection membership
col_collection.objects.link(ob_arrow)

# ---- scene / render settings (as saved in the file)
scene.frame_start = 1; scene.frame_end = 250; scene.frame_set(1)
scene.render.engine = 'BLENDER_EEVEE_NEXT'
scene.cycles.use_denoising = False
scene.cycles.samples = 128
scene.cycles.sampling_pattern = 'TABULATED_SOBOL'
scene.cycles.use_adaptive_sampling = False
scene.cycles.use_light_tree = False
scene.view_settings.view_transform = 'Filmic'
bpy.context.view_layer.update()

# ---- added for rendering (the .blend has no active camera and no usable light): camera, sun
cam_auto = bpy.data.cameras.new('AutoCamera')
cam_auto.lens = 50.0
cam_auto.sensor_width = 36.0
cam_auto.clip_end = 1000.0
ob_auto_camera = bpy.data.objects.new('AutoCamera', cam_auto)
scene.collection.objects.link(ob_auto_camera)
ob_auto_camera.location = (2.99485, -3.833, 2.68538)
ob_auto_camera.rotation_euler = (1.09748, -7.21219e-08, 0.694738)
scene.camera = ob_auto_camera
light_auto_sun = bpy.data.lights.new('AutoSun', 'SUN')
light_auto_sun.energy = 3.0
light_auto_sun.angle = 0.0523599
ob_auto_sun = bpy.data.objects.new('AutoSun', light_auto_sun)
scene.collection.objects.link(ob_auto_sun)
ob_auto_sun.rotation_euler = (0.872665, 0.174533, 0.523599)
bpy.context.view_layer.update()
